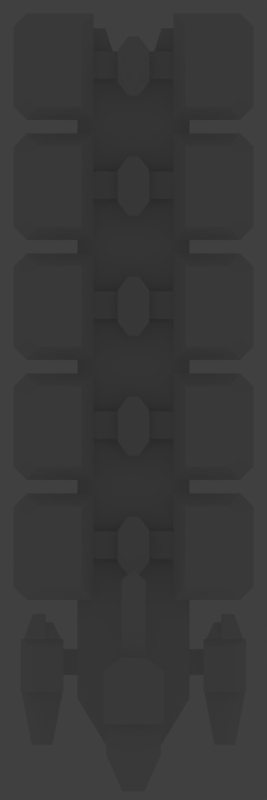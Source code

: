 # Source: trade_ship.blend  (saved by Blender 2.78.0; exported with 4.5.12 LTS)
import bpy
from mathutils import Matrix  # noqa: F401  (used for matrix-valued properties, if any)

bpy.ops.wm.read_factory_settings(use_empty=True)
scene = bpy.context.scene
scene.name = 'Scene'

# ---- collections
col_collection_1 = bpy.data.collections.new('Collection 1'); scene.collection.children.link(col_collection_1)
col_collection_2 = bpy.data.collections.new('Collection 2'); scene.collection.children.link(col_collection_2)
col_collection_3 = bpy.data.collections.new('Collection 3'); scene.collection.children.link(col_collection_3)
col_collection_3.hide_render = True
col_collection_3.hide_viewport = True
col_collection_11 = bpy.data.collections.new('Collection 11'); scene.collection.children.link(col_collection_11)
col_collection_11.hide_render = True
col_collection_11.hide_viewport = True
col_collection_12 = bpy.data.collections.new('Collection 12'); scene.collection.children.link(col_collection_12)
col_collection_12.hide_render = True
col_collection_12.hide_viewport = True
col_collection_13 = bpy.data.collections.new('Collection 13'); scene.collection.children.link(col_collection_13)
col_collection_13.hide_render = True
col_collection_13.hide_viewport = True
col_collection_15 = bpy.data.collections.new('Collection 15'); scene.collection.children.link(col_collection_15)
col_collection_15.hide_render = True
col_collection_15.hide_viewport = True

# ---- materials (node trees are filled in below, after node groups)
mat_material = bpy.data.materials.new('Material')
mat_material.alpha_threshold = 0.0
mat_material.use_transparent_shadow = False
mat_material.roughness = 0.5
mat_material.line_color = (0.0, 0.0, 0.0, 1.0)

# ---- material node trees

# ---- world
world_world = bpy.data.worlds.new('World'); scene.world = world_world
world_world.color = (0.05088, 0.05088, 0.05088)
world_world.use_sun_shadow = False
world_world.sun_shadow_jitter_overblur = 0.0
world_world.cycles.sampling_method = 'MANUAL'

# ---- cameras
cam_camera = bpy.data.cameras.new('Camera')
cam_camera.type = 'ORTHO'
cam_camera.clip_end = 100.0
cam_camera.lens = 35.0
cam_camera.sensor_width = 32.0
cam_camera.sensor_height = 18.0
cam_camera.dof.focus_distance = 0.0
cam_camera.dof.aperture_fstop = 128.0

# ---- lights
light_lamp = bpy.data.lights.new('Lamp', 'POINT')
light_lamp.transmission_factor = 0.0
light_lamp.cutoff_distance = 30.0
light_lamp.energy = 100.0
light_lamp.shadow_buffer_clip_start = 1.001
light_lamp.shadow_soft_size = 0.1
light_lamp.shadow_maximum_resolution = 0.006
light_lamp.use_absolute_resolution = True

# ---- meshes
me_plane_020 = bpy.data.meshes.new('Plane.020')
me_plane_020.from_pydata([(-7.566, 0.6421, 0.1), (-9.566, 0.6421, 0.1), (-7.566, 0.4595, 0.15), (-9.016, 0.4595, 0.15)], [], [(1, 0, 2, 3)])
me_plane_020.materials.append(mat_material)
me_plane_020.use_remesh_preserve_volume = False
me_plane_020.use_remesh_preserve_attributes = False
me_plane_020.use_mirror_vertex_groups = False
me_plane_020.update()
me_plane_019 = bpy.data.meshes.new('Plane.019')
me_plane_019.from_pydata([(-9.566, -0.6791, 0.1), (-9.016, -0.6791, 0.15), (-9.016, 0.4595, 0.15), (-9.566, 0.6421, 0.1)], [], [(0, 3, 2, 1)])
me_plane_019.materials.append(mat_material)
me_plane_019.use_remesh_preserve_volume = False
me_plane_019.use_remesh_preserve_attributes = False
me_plane_019.use_mirror_vertex_groups = False
me_plane_019.update()
me_plane_018 = bpy.data.meshes.new('Plane.018')
me_plane_018.from_pydata([(-1.0, -0.6791, 0.15), (-1.0, 0.4595, 0.15), (0.4504, -0.6791, 0.15), (0.4504, 0.4595, 0.15)], [], [(0, 2, 3, 1)])
me_plane_018.materials.append(mat_material)
me_plane_018.use_remesh_preserve_volume = False
me_plane_018.use_remesh_preserve_attributes = False
me_plane_018.use_mirror_vertex_groups = False
me_plane_018.update()
me_plane_017 = bpy.data.meshes.new('Plane.017')
me_plane_017.from_pydata([(-1.0, 0.6421, 0.1), (1.0, 0.6421, 0.1), (-1.0, 0.4595, 0.15), (0.4504, 0.4595, 0.15)], [], [(1, 0, 2, 3)])
me_plane_017.materials.append(mat_material)
me_plane_017.use_remesh_preserve_volume = False
me_plane_017.use_remesh_preserve_attributes = False
me_plane_017.use_mirror_vertex_groups = False
me_plane_017.update()
me_plane_016 = bpy.data.meshes.new('Plane.016')
me_plane_016.from_pydata([(1.0, -0.6791, 0.1), (0.4504, -0.6791, 0.15), (0.4504, 0.4595, 0.15), (1.0, 0.6421, 0.1)], [], [(0, 3, 2, 1)])
me_plane_016.materials.append(mat_material)
me_plane_016.use_remesh_preserve_volume = False
me_plane_016.use_remesh_preserve_attributes = False
me_plane_016.use_mirror_vertex_groups = False
me_plane_016.update()
me_plane_015 = bpy.data.meshes.new('Plane.015')
me_plane_015.from_pydata([(-0.09992, -0.7348, 0.1), (0.2, 0.6421, 0.1), (0.09992, -0.7348, 0.1), (-0.2, 0.6421, 0.1)], [], [(0, 2, 1, 3)])
me_plane_015.materials.append(mat_material)
me_plane_015.use_remesh_preserve_volume = False
me_plane_015.use_remesh_preserve_attributes = False
me_plane_015.use_mirror_vertex_groups = False
me_plane_015.update()
me_plane_014 = bpy.data.meshes.new('Plane.014')
me_plane_014.from_pydata([(-0.2998, -0.7348, 0.09), (-0.2, 0.6421, 0.1), (-0.6, 0.6421, 0.09), (-0.09992, -0.7348, 0.1)], [], [(0, 3, 1, 2)])
me_plane_014.materials.append(mat_material)
me_plane_014.use_remesh_preserve_volume = False
me_plane_014.use_remesh_preserve_attributes = False
me_plane_014.use_mirror_vertex_groups = False
me_plane_014.update()
me_plane_013 = bpy.data.meshes.new('Plane.013')
me_plane_013.from_pydata([(0.4996, -0.7348, 0.066), (1.0, 0.6421, 0.066), (0.2998, -0.7348, 0.09), (0.6, 0.6421, 0.09)], [], [(2, 0, 1, 3)])
me_plane_013.materials.append(mat_material)
me_plane_013.use_remesh_preserve_volume = False
me_plane_013.use_remesh_preserve_attributes = False
me_plane_013.use_mirror_vertex_groups = False
me_plane_013.update()
me_plane_012 = bpy.data.meshes.new('Plane.012')
me_plane_012.from_pydata([(-0.4996, -0.7348, 0.066), (-1.0, 0.6421, 0.066), (-0.6, 0.6421, 0.09), (-0.2998, -0.7348, 0.09)], [], [(1, 0, 3, 2)])
me_plane_012.materials.append(mat_material)
me_plane_012.use_remesh_preserve_volume = False
me_plane_012.use_remesh_preserve_attributes = False
me_plane_012.use_mirror_vertex_groups = False
me_plane_012.update()
me_plane_011 = bpy.data.meshes.new('Plane.011')
me_plane_011.from_pydata([(-0.09992, -0.7348, 0.1), (0.2, 0.6421, 0.1), (0.09992, -0.7348, 0.1), (-0.2, 0.6421, 0.1)], [], [(0, 2, 1, 3)])
me_plane_011.materials.append(mat_material)
me_plane_011.use_remesh_preserve_volume = False
me_plane_011.use_remesh_preserve_attributes = False
me_plane_011.use_mirror_vertex_groups = False
me_plane_011.update()
me_plane_010 = bpy.data.meshes.new('Plane.010')
me_plane_010.from_pydata([(-0.2998, -0.7348, 0.09), (-0.2, 0.6421, 0.1), (-0.6, 0.6421, 0.09), (-0.09992, -0.7348, 0.1)], [], [(0, 3, 1, 2)])
me_plane_010.materials.append(mat_material)
me_plane_010.use_remesh_preserve_volume = False
me_plane_010.use_remesh_preserve_attributes = False
me_plane_010.use_mirror_vertex_groups = False
me_plane_010.update()
me_plane_009 = bpy.data.meshes.new('Plane.009')
me_plane_009.from_pydata([(0.4996, -0.7348, 0.066), (1.0, 0.6421, 0.066), (0.2998, -0.7348, 0.09), (0.6, 0.6421, 0.09)], [], [(2, 0, 1, 3)])
me_plane_009.materials.append(mat_material)
me_plane_009.use_remesh_preserve_volume = False
me_plane_009.use_remesh_preserve_attributes = False
me_plane_009.use_mirror_vertex_groups = False
me_plane_009.update()
me_plane_008 = bpy.data.meshes.new('Plane.008')
me_plane_008.from_pydata([(-0.4996, -0.7348, 0.066), (-1.0, 0.6421, 0.066), (-0.6, 0.6421, 0.09), (-0.2998, -0.7348, 0.09)], [], [(1, 0, 3, 2)])
me_plane_008.materials.append(mat_material)
me_plane_008.use_remesh_preserve_volume = False
me_plane_008.use_remesh_preserve_attributes = False
me_plane_008.use_mirror_vertex_groups = False
me_plane_008.update()
me_cube_088 = bpy.data.meshes.new('Cube.088')
me_cube_088.from_pydata([(0.3899, 3.902, 2.2), (0.7159, 3.902, 2.2), (0.7913, 3.826, 2.2), (0.3899, 3.298, 2.2), (0.7159, 3.298, 2.2), (0.7913, 3.374, 2.2)], [], [(1, 0, 3, 4, 5, 2)])
me_cube_088.materials.append(mat_material)
me_cube_088.use_remesh_preserve_volume = False
me_cube_088.use_remesh_preserve_attributes = False
me_cube_088.use_mirror_vertex_groups = False
me_cube_088.update()
me_cube_087 = bpy.data.meshes.new('Cube.087')
me_cube_087.from_pydata([(-0.3899, 3.002, 2.2), (-0.7159, 3.002, 2.2), (-0.7913, 2.926, 2.2), (-0.3899, 2.398, 2.2), (-0.7159, 2.398, 2.2), (-0.7913, 2.474, 2.2)], [], [(1, 2, 5, 4, 3, 0)])
me_cube_087.materials.append(mat_material)
me_cube_087.use_remesh_preserve_volume = False
me_cube_087.use_remesh_preserve_attributes = False
me_cube_087.use_mirror_vertex_groups = False
me_cube_087.update()
me_cube_086 = bpy.data.meshes.new('Cube.086')
me_cube_086.from_pydata([(0.3899, 3.002, 2.2), (0.7159, 3.002, 2.2), (0.7913, 2.926, 2.2), (0.3899, 2.398, 2.2), (0.7159, 2.398, 2.2), (0.7913, 2.474, 2.2)], [], [(1, 0, 3, 4, 5, 2)])
me_cube_086.materials.append(mat_material)
me_cube_086.use_remesh_preserve_volume = False
me_cube_086.use_remesh_preserve_attributes = False
me_cube_086.use_mirror_vertex_groups = False
me_cube_086.update()
me_cube_085 = bpy.data.meshes.new('Cube.085')
me_cube_085.from_pydata([(-0.3899, 2.102, 2.2), (-0.7159, 2.102, 2.2), (-0.7913, 2.026, 2.2), (-0.3899, 1.498, 2.2), (-0.7159, 1.498, 2.2), (-0.7913, 1.574, 2.2)], [], [(1, 2, 5, 4, 3, 0)])
me_cube_085.materials.append(mat_material)
me_cube_085.use_remesh_preserve_volume = False
me_cube_085.use_remesh_preserve_attributes = False
me_cube_085.use_mirror_vertex_groups = False
me_cube_085.update()
me_cube_084 = bpy.data.meshes.new('Cube.084')
me_cube_084.from_pydata([(0.3899, 2.102, 2.2), (0.7159, 2.102, 2.2), (0.7913, 2.026, 2.2), (0.3899, 1.498, 2.2), (0.7159, 1.498, 2.2), (0.7913, 1.574, 2.2)], [], [(1, 0, 3, 4, 5, 2)])
me_cube_084.materials.append(mat_material)
me_cube_084.use_remesh_preserve_volume = False
me_cube_084.use_remesh_preserve_attributes = False
me_cube_084.use_mirror_vertex_groups = False
me_cube_084.update()
me_cube_083 = bpy.data.meshes.new('Cube.083')
me_cube_083.from_pydata([(-0.3899, 1.202, 2.2), (-0.7159, 1.202, 2.2), (-0.7913, 1.126, 2.2), (-0.3899, 0.5981, 2.2), (-0.7159, 0.5981, 2.2), (-0.7913, 0.6736, 2.2)], [], [(1, 2, 5, 4, 3, 0)])
me_cube_083.materials.append(mat_material)
me_cube_083.use_remesh_preserve_volume = False
me_cube_083.use_remesh_preserve_attributes = False
me_cube_083.use_mirror_vertex_groups = False
me_cube_083.update()
me_cube_082 = bpy.data.meshes.new('Cube.082')
me_cube_082.from_pydata([(0.3899, 1.202, 2.2), (0.7159, 1.202, 2.2), (0.7913, 1.126, 2.2), (0.3899, 0.5981, 2.2), (0.7159, 0.5981, 2.2), (0.7913, 0.6736, 2.2)], [], [(1, 0, 3, 4, 5, 2)])
me_cube_082.materials.append(mat_material)
me_cube_082.use_remesh_preserve_volume = False
me_cube_082.use_remesh_preserve_attributes = False
me_cube_082.use_mirror_vertex_groups = False
me_cube_082.update()
me_cube_081 = bpy.data.meshes.new('Cube.081')
me_cube_081.from_pydata([(-0.3899, 0.3019, 2.2), (-0.7159, 0.3019, 2.2), (-0.7913, 0.2264, 2.2), (-0.3899, -0.3019, 2.2), (-0.7159, -0.3019, 2.2), (-0.7913, -0.2264, 2.2)], [], [(1, 2, 5, 4, 3, 0)])
me_cube_081.materials.append(mat_material)
me_cube_081.use_remesh_preserve_volume = False
me_cube_081.use_remesh_preserve_attributes = False
me_cube_081.use_mirror_vertex_groups = False
me_cube_081.update()
me_cube_080 = bpy.data.meshes.new('Cube.080')
me_cube_080.from_pydata([(0.3899, 0.3019, 2.2), (0.7159, 0.3019, 2.2), (0.7913, 0.2264, 2.2), (0.3899, -0.3019, 2.2), (0.7159, -0.3019, 2.2), (0.7913, -0.2264, 2.2)], [], [(1, 0, 3, 4, 5, 2)])
me_cube_080.materials.append(mat_material)
me_cube_080.use_remesh_preserve_volume = False
me_cube_080.use_remesh_preserve_attributes = False
me_cube_080.use_mirror_vertex_groups = False
me_cube_080.update()
me_cube_079 = bpy.data.meshes.new('Cube.079')
me_cube_079.from_pydata([(-0.7159, 3.902, 2.2), (-0.3, 4.0, 1.0), (-0.8, 4.0, 1.0), (-0.3899, 3.902, 2.2)], [], [(2, 0, 3, 1)])
me_cube_079.materials.append(mat_material)
me_cube_079.use_remesh_preserve_volume = False
me_cube_079.use_remesh_preserve_attributes = False
me_cube_079.use_mirror_vertex_groups = False
me_cube_079.update()
me_cube_078 = bpy.data.meshes.new('Cube.078')
me_cube_078.from_pydata([(-0.8, 3.2, 1.0), (-0.7159, 3.298, 2.2), (-0.7913, 3.374, 2.2), (-0.9, 3.3, 1.0)], [], [(0, 1, 2, 3)])
me_cube_078.materials.append(mat_material)
me_cube_078.use_remesh_preserve_volume = False
me_cube_078.use_remesh_preserve_attributes = False
me_cube_078.use_mirror_vertex_groups = False
me_cube_078.update()
me_cube_077 = bpy.data.meshes.new('Cube.077')
me_cube_077.from_pydata([(-0.3, 3.2, 1.0), (-0.8, 3.2, 1.0), (-0.3899, 3.298, 2.2), (-0.7159, 3.298, 2.2)], [], [(0, 2, 3, 1)])
me_cube_077.materials.append(mat_material)
me_cube_077.use_remesh_preserve_volume = False
me_cube_077.use_remesh_preserve_attributes = False
me_cube_077.use_mirror_vertex_groups = False
me_cube_077.update()
me_cube_076 = bpy.data.meshes.new('Cube.076')
me_cube_076.from_pydata([(-0.9, 3.9, 1.0), (-0.9, 3.3, 1.0), (-0.7913, 3.826, 2.2), (-0.7913, 3.374, 2.2)], [], [(1, 3, 2, 0)])
me_cube_076.materials.append(mat_material)
me_cube_076.use_remesh_preserve_volume = False
me_cube_076.use_remesh_preserve_attributes = False
me_cube_076.use_mirror_vertex_groups = False
me_cube_076.update()
me_cube_075 = bpy.data.meshes.new('Cube.075')
me_cube_075.from_pydata([(-0.8, 4.0, 1.0), (-0.7913, 3.826, 2.2), (-0.9, 3.9, 1.0), (-0.7159, 3.902, 2.2)], [], [(2, 1, 3, 0)])
me_cube_075.materials.append(mat_material)
me_cube_075.use_remesh_preserve_volume = False
me_cube_075.use_remesh_preserve_attributes = False
me_cube_075.use_mirror_vertex_groups = False
me_cube_075.update()
me_cube_074 = bpy.data.meshes.new('Cube.074')
me_cube_074.from_pydata([(-0.3, 4.0, 1.0), (-0.3899, 3.902, 2.2), (-0.3899, 3.298, 2.2), (-0.3, 3.2, 1.0)], [], [(0, 1, 2, 3)])
me_cube_074.materials.append(mat_material)
me_cube_074.use_remesh_preserve_volume = False
me_cube_074.use_remesh_preserve_attributes = False
me_cube_074.use_mirror_vertex_groups = False
me_cube_074.update()
me_cube_073 = bpy.data.meshes.new('Cube.073')
me_cube_073.from_pydata([(0.7159, 3.902, 2.2), (0.3, 4.0, 1.0), (0.8, 4.0, 1.0), (0.3899, 3.902, 2.2)], [], [(2, 1, 3, 0)])
me_cube_073.materials.append(mat_material)
me_cube_073.use_remesh_preserve_volume = False
me_cube_073.use_remesh_preserve_attributes = False
me_cube_073.use_mirror_vertex_groups = False
me_cube_073.update()
me_cube_072 = bpy.data.meshes.new('Cube.072')
me_cube_072.from_pydata([(0.8, 3.2, 1.0), (0.7159, 3.298, 2.2), (0.7913, 3.374, 2.2), (0.9, 3.3, 1.0)], [], [(0, 3, 2, 1)])
me_cube_072.materials.append(mat_material)
me_cube_072.use_remesh_preserve_volume = False
me_cube_072.use_remesh_preserve_attributes = False
me_cube_072.use_mirror_vertex_groups = False
me_cube_072.update()
me_cube_071 = bpy.data.meshes.new('Cube.071')
me_cube_071.from_pydata([(0.3, 3.2, 1.0), (0.8, 3.2, 1.0), (0.3899, 3.298, 2.2), (0.7159, 3.298, 2.2)], [], [(0, 1, 3, 2)])
me_cube_071.materials.append(mat_material)
me_cube_071.use_remesh_preserve_volume = False
me_cube_071.use_remesh_preserve_attributes = False
me_cube_071.use_mirror_vertex_groups = False
me_cube_071.update()
me_cube_070 = bpy.data.meshes.new('Cube.070')
me_cube_070.from_pydata([(0.9, 3.9, 1.0), (0.9, 3.3, 1.0), (0.7913, 3.826, 2.2), (0.7913, 3.374, 2.2)], [], [(1, 0, 2, 3)])
me_cube_070.materials.append(mat_material)
me_cube_070.use_remesh_preserve_volume = False
me_cube_070.use_remesh_preserve_attributes = False
me_cube_070.use_mirror_vertex_groups = False
me_cube_070.update()
me_cube_069 = bpy.data.meshes.new('Cube.069')
me_cube_069.from_pydata([(0.8, 4.0, 1.0), (0.7913, 3.826, 2.2), (0.9, 3.9, 1.0), (0.7159, 3.902, 2.2)], [], [(2, 0, 3, 1)])
me_cube_069.materials.append(mat_material)
me_cube_069.use_remesh_preserve_volume = False
me_cube_069.use_remesh_preserve_attributes = False
me_cube_069.use_mirror_vertex_groups = False
me_cube_069.update()
me_cube_068 = bpy.data.meshes.new('Cube.068')
me_cube_068.from_pydata([(0.3, 4.0, 1.0), (0.3899, 3.902, 2.2), (0.3899, 3.298, 2.2), (0.3, 3.2, 1.0)], [], [(0, 3, 2, 1)])
me_cube_068.materials.append(mat_material)
me_cube_068.use_remesh_preserve_volume = False
me_cube_068.use_remesh_preserve_attributes = False
me_cube_068.use_mirror_vertex_groups = False
me_cube_068.update()
me_cube_067 = bpy.data.meshes.new('Cube.067')
me_cube_067.from_pydata([(-0.7159, 3.002, 2.2), (-0.3, 3.1, 1.0), (-0.8, 3.1, 1.0), (-0.3899, 3.002, 2.2)], [], [(2, 0, 3, 1)])
me_cube_067.materials.append(mat_material)
me_cube_067.use_remesh_preserve_volume = False
me_cube_067.use_remesh_preserve_attributes = False
me_cube_067.use_mirror_vertex_groups = False
me_cube_067.update()
me_cube_066 = bpy.data.meshes.new('Cube.066')
me_cube_066.from_pydata([(-0.8, 2.3, 1.0), (-0.7159, 2.398, 2.2), (-0.7913, 2.474, 2.2), (-0.9, 2.4, 1.0)], [], [(0, 1, 2, 3)])
me_cube_066.materials.append(mat_material)
me_cube_066.use_remesh_preserve_volume = False
me_cube_066.use_remesh_preserve_attributes = False
me_cube_066.use_mirror_vertex_groups = False
me_cube_066.update()
me_cube_065 = bpy.data.meshes.new('Cube.065')
me_cube_065.from_pydata([(-0.3, 2.3, 1.0), (-0.8, 2.3, 1.0), (-0.3899, 2.398, 2.2), (-0.7159, 2.398, 2.2)], [], [(0, 2, 3, 1)])
me_cube_065.materials.append(mat_material)
me_cube_065.use_remesh_preserve_volume = False
me_cube_065.use_remesh_preserve_attributes = False
me_cube_065.use_mirror_vertex_groups = False
me_cube_065.update()
me_cube_064 = bpy.data.meshes.new('Cube.064')
me_cube_064.from_pydata([(-0.9, 3.0, 1.0), (-0.9, 2.4, 1.0), (-0.7913, 2.926, 2.2), (-0.7913, 2.474, 2.2)], [], [(1, 3, 2, 0)])
me_cube_064.materials.append(mat_material)
me_cube_064.use_remesh_preserve_volume = False
me_cube_064.use_remesh_preserve_attributes = False
me_cube_064.use_mirror_vertex_groups = False
me_cube_064.update()
me_cube_063 = bpy.data.meshes.new('Cube.063')
me_cube_063.from_pydata([(-0.8, 3.1, 1.0), (-0.7913, 2.926, 2.2), (-0.9, 3.0, 1.0), (-0.7159, 3.002, 2.2)], [], [(2, 1, 3, 0)])
me_cube_063.materials.append(mat_material)
me_cube_063.use_remesh_preserve_volume = False
me_cube_063.use_remesh_preserve_attributes = False
me_cube_063.use_mirror_vertex_groups = False
me_cube_063.update()
me_cube_062 = bpy.data.meshes.new('Cube.062')
me_cube_062.from_pydata([(-0.3, 3.1, 1.0), (-0.3899, 3.002, 2.2), (-0.3899, 2.398, 2.2), (-0.3, 2.3, 1.0)], [], [(0, 1, 2, 3)])
me_cube_062.materials.append(mat_material)
me_cube_062.use_remesh_preserve_volume = False
me_cube_062.use_remesh_preserve_attributes = False
me_cube_062.use_mirror_vertex_groups = False
me_cube_062.update()
me_cube_061 = bpy.data.meshes.new('Cube.061')
me_cube_061.from_pydata([(0.7159, 3.002, 2.2), (0.3, 3.1, 1.0), (0.8, 3.1, 1.0), (0.3899, 3.002, 2.2)], [], [(2, 1, 3, 0)])
me_cube_061.materials.append(mat_material)
me_cube_061.use_remesh_preserve_volume = False
me_cube_061.use_remesh_preserve_attributes = False
me_cube_061.use_mirror_vertex_groups = False
me_cube_061.update()
me_cube_060 = bpy.data.meshes.new('Cube.060')
me_cube_060.from_pydata([(0.8, 2.3, 1.0), (0.7159, 2.398, 2.2), (0.7913, 2.474, 2.2), (0.9, 2.4, 1.0)], [], [(0, 3, 2, 1)])
me_cube_060.materials.append(mat_material)
me_cube_060.use_remesh_preserve_volume = False
me_cube_060.use_remesh_preserve_attributes = False
me_cube_060.use_mirror_vertex_groups = False
me_cube_060.update()
me_cube_059 = bpy.data.meshes.new('Cube.059')
me_cube_059.from_pydata([(0.3, 2.3, 1.0), (0.8, 2.3, 1.0), (0.3899, 2.398, 2.2), (0.7159, 2.398, 2.2)], [], [(0, 1, 3, 2)])
me_cube_059.materials.append(mat_material)
me_cube_059.use_remesh_preserve_volume = False
me_cube_059.use_remesh_preserve_attributes = False
me_cube_059.use_mirror_vertex_groups = False
me_cube_059.update()
me_cube_058 = bpy.data.meshes.new('Cube.058')
me_cube_058.from_pydata([(0.9, 3.0, 1.0), (0.9, 2.4, 1.0), (0.7913, 2.926, 2.2), (0.7913, 2.474, 2.2)], [], [(1, 0, 2, 3)])
me_cube_058.materials.append(mat_material)
me_cube_058.use_remesh_preserve_volume = False
me_cube_058.use_remesh_preserve_attributes = False
me_cube_058.use_mirror_vertex_groups = False
me_cube_058.update()
me_cube_057 = bpy.data.meshes.new('Cube.057')
me_cube_057.from_pydata([(0.8, 3.1, 1.0), (0.7913, 2.926, 2.2), (0.9, 3.0, 1.0), (0.7159, 3.002, 2.2)], [], [(2, 0, 3, 1)])
me_cube_057.materials.append(mat_material)
me_cube_057.use_remesh_preserve_volume = False
me_cube_057.use_remesh_preserve_attributes = False
me_cube_057.use_mirror_vertex_groups = False
me_cube_057.update()
me_cube_056 = bpy.data.meshes.new('Cube.056')
me_cube_056.from_pydata([(0.3, 3.1, 1.0), (0.3899, 3.002, 2.2), (0.3899, 2.398, 2.2), (0.3, 2.3, 1.0)], [], [(0, 3, 2, 1)])
me_cube_056.materials.append(mat_material)
me_cube_056.use_remesh_preserve_volume = False
me_cube_056.use_remesh_preserve_attributes = False
me_cube_056.use_mirror_vertex_groups = False
me_cube_056.update()
me_cube_055 = bpy.data.meshes.new('Cube.055')
me_cube_055.from_pydata([(-0.7159, 2.102, 2.2), (-0.3, 2.2, 1.0), (-0.8, 2.2, 1.0), (-0.3899, 2.102, 2.2)], [], [(2, 0, 3, 1)])
me_cube_055.materials.append(mat_material)
me_cube_055.use_remesh_preserve_volume = False
me_cube_055.use_remesh_preserve_attributes = False
me_cube_055.use_mirror_vertex_groups = False
me_cube_055.update()
me_cube_054 = bpy.data.meshes.new('Cube.054')
me_cube_054.from_pydata([(-0.8, 1.4, 1.0), (-0.7159, 1.498, 2.2), (-0.7913, 1.574, 2.2), (-0.9, 1.5, 1.0)], [], [(0, 1, 2, 3)])
me_cube_054.materials.append(mat_material)
me_cube_054.use_remesh_preserve_volume = False
me_cube_054.use_remesh_preserve_attributes = False
me_cube_054.use_mirror_vertex_groups = False
me_cube_054.update()
me_cube_053 = bpy.data.meshes.new('Cube.053')
me_cube_053.from_pydata([(-0.3, 1.4, 1.0), (-0.8, 1.4, 1.0), (-0.3899, 1.498, 2.2), (-0.7159, 1.498, 2.2)], [], [(0, 2, 3, 1)])
me_cube_053.materials.append(mat_material)
me_cube_053.use_remesh_preserve_volume = False
me_cube_053.use_remesh_preserve_attributes = False
me_cube_053.use_mirror_vertex_groups = False
me_cube_053.update()
me_cube_052 = bpy.data.meshes.new('Cube.052')
me_cube_052.from_pydata([(-0.9, 2.1, 1.0), (-0.9, 1.5, 1.0), (-0.7913, 2.026, 2.2), (-0.7913, 1.574, 2.2)], [], [(1, 3, 2, 0)])
me_cube_052.materials.append(mat_material)
me_cube_052.use_remesh_preserve_volume = False
me_cube_052.use_remesh_preserve_attributes = False
me_cube_052.use_mirror_vertex_groups = False
me_cube_052.update()
me_cube_051 = bpy.data.meshes.new('Cube.051')
me_cube_051.from_pydata([(-0.8, 2.2, 1.0), (-0.7913, 2.026, 2.2), (-0.9, 2.1, 1.0), (-0.7159, 2.102, 2.2)], [], [(2, 1, 3, 0)])
me_cube_051.materials.append(mat_material)
me_cube_051.use_remesh_preserve_volume = False
me_cube_051.use_remesh_preserve_attributes = False
me_cube_051.use_mirror_vertex_groups = False
me_cube_051.update()
me_cube_050 = bpy.data.meshes.new('Cube.050')
me_cube_050.from_pydata([(-0.3, 2.2, 1.0), (-0.3899, 2.102, 2.2), (-0.3899, 1.498, 2.2), (-0.3, 1.4, 1.0)], [], [(0, 1, 2, 3)])
me_cube_050.materials.append(mat_material)
me_cube_050.use_remesh_preserve_volume = False
me_cube_050.use_remesh_preserve_attributes = False
me_cube_050.use_mirror_vertex_groups = False
me_cube_050.update()
me_cube_049 = bpy.data.meshes.new('Cube.049')
me_cube_049.from_pydata([(0.7159, 2.102, 2.2), (0.3, 2.2, 1.0), (0.8, 2.2, 1.0), (0.3899, 2.102, 2.2)], [], [(2, 1, 3, 0)])
me_cube_049.materials.append(mat_material)
me_cube_049.use_remesh_preserve_volume = False
me_cube_049.use_remesh_preserve_attributes = False
me_cube_049.use_mirror_vertex_groups = False
me_cube_049.update()
me_cube_048 = bpy.data.meshes.new('Cube.048')
me_cube_048.from_pydata([(0.8, 1.4, 1.0), (0.7159, 1.498, 2.2), (0.7913, 1.574, 2.2), (0.9, 1.5, 1.0)], [], [(0, 3, 2, 1)])
me_cube_048.materials.append(mat_material)
me_cube_048.use_remesh_preserve_volume = False
me_cube_048.use_remesh_preserve_attributes = False
me_cube_048.use_mirror_vertex_groups = False
me_cube_048.update()
me_cube_047 = bpy.data.meshes.new('Cube.047')
me_cube_047.from_pydata([(0.3, 1.4, 1.0), (0.8, 1.4, 1.0), (0.3899, 1.498, 2.2), (0.7159, 1.498, 2.2)], [], [(0, 1, 3, 2)])
me_cube_047.materials.append(mat_material)
me_cube_047.use_remesh_preserve_volume = False
me_cube_047.use_remesh_preserve_attributes = False
me_cube_047.use_mirror_vertex_groups = False
me_cube_047.update()
me_cube_046 = bpy.data.meshes.new('Cube.046')
me_cube_046.from_pydata([(0.9, 2.1, 1.0), (0.9, 1.5, 1.0), (0.7913, 2.026, 2.2), (0.7913, 1.574, 2.2)], [], [(1, 0, 2, 3)])
me_cube_046.materials.append(mat_material)
me_cube_046.use_remesh_preserve_volume = False
me_cube_046.use_remesh_preserve_attributes = False
me_cube_046.use_mirror_vertex_groups = False
me_cube_046.update()
me_cube_045 = bpy.data.meshes.new('Cube.045')
me_cube_045.from_pydata([(0.8, 2.2, 1.0), (0.7913, 2.026, 2.2), (0.9, 2.1, 1.0), (0.7159, 2.102, 2.2)], [], [(2, 0, 3, 1)])
me_cube_045.materials.append(mat_material)
me_cube_045.use_remesh_preserve_volume = False
me_cube_045.use_remesh_preserve_attributes = False
me_cube_045.use_mirror_vertex_groups = False
me_cube_045.update()
me_cube_044 = bpy.data.meshes.new('Cube.044')
me_cube_044.from_pydata([(0.3, 2.2, 1.0), (0.3899, 2.102, 2.2), (0.3899, 1.498, 2.2), (0.3, 1.4, 1.0)], [], [(0, 3, 2, 1)])
me_cube_044.materials.append(mat_material)
me_cube_044.use_remesh_preserve_volume = False
me_cube_044.use_remesh_preserve_attributes = False
me_cube_044.use_mirror_vertex_groups = False
me_cube_044.update()
me_cube_043 = bpy.data.meshes.new('Cube.043')
me_cube_043.from_pydata([(-0.7159, 1.202, 2.2), (-0.3, 1.3, 1.0), (-0.8, 1.3, 1.0), (-0.3899, 1.202, 2.2)], [], [(2, 0, 3, 1)])
me_cube_043.materials.append(mat_material)
me_cube_043.use_remesh_preserve_volume = False
me_cube_043.use_remesh_preserve_attributes = False
me_cube_043.use_mirror_vertex_groups = False
me_cube_043.update()
me_cube_042 = bpy.data.meshes.new('Cube.042')
me_cube_042.from_pydata([(-0.8, 0.5, 1.0), (-0.7159, 0.5981, 2.2), (-0.7913, 0.6736, 2.2), (-0.9, 0.6, 1.0)], [], [(0, 1, 2, 3)])
me_cube_042.materials.append(mat_material)
me_cube_042.use_remesh_preserve_volume = False
me_cube_042.use_remesh_preserve_attributes = False
me_cube_042.use_mirror_vertex_groups = False
me_cube_042.update()
me_cube_041 = bpy.data.meshes.new('Cube.041')
me_cube_041.from_pydata([(-0.3, 0.5, 1.0), (-0.8, 0.5, 1.0), (-0.3899, 0.5981, 2.2), (-0.7159, 0.5981, 2.2)], [], [(0, 2, 3, 1)])
me_cube_041.materials.append(mat_material)
me_cube_041.use_remesh_preserve_volume = False
me_cube_041.use_remesh_preserve_attributes = False
me_cube_041.use_mirror_vertex_groups = False
me_cube_041.update()
me_cube_040 = bpy.data.meshes.new('Cube.040')
me_cube_040.from_pydata([(-0.9, 1.2, 1.0), (-0.9, 0.6, 1.0), (-0.7913, 1.126, 2.2), (-0.7913, 0.6736, 2.2)], [], [(1, 3, 2, 0)])
me_cube_040.materials.append(mat_material)
me_cube_040.use_remesh_preserve_volume = False
me_cube_040.use_remesh_preserve_attributes = False
me_cube_040.use_mirror_vertex_groups = False
me_cube_040.update()
me_cube_039 = bpy.data.meshes.new('Cube.039')
me_cube_039.from_pydata([(-0.8, 1.3, 1.0), (-0.7913, 1.126, 2.2), (-0.9, 1.2, 1.0), (-0.7159, 1.202, 2.2)], [], [(2, 1, 3, 0)])
me_cube_039.materials.append(mat_material)
me_cube_039.use_remesh_preserve_volume = False
me_cube_039.use_remesh_preserve_attributes = False
me_cube_039.use_mirror_vertex_groups = False
me_cube_039.update()
me_cube_038 = bpy.data.meshes.new('Cube.038')
me_cube_038.from_pydata([(-0.3, 1.3, 1.0), (-0.3899, 1.202, 2.2), (-0.3899, 0.5981, 2.2), (-0.3, 0.5, 1.0)], [], [(0, 1, 2, 3)])
me_cube_038.materials.append(mat_material)
me_cube_038.use_remesh_preserve_volume = False
me_cube_038.use_remesh_preserve_attributes = False
me_cube_038.use_mirror_vertex_groups = False
me_cube_038.update()
me_cube_037 = bpy.data.meshes.new('Cube.037')
me_cube_037.from_pydata([(0.7159, 1.202, 2.2), (0.3, 1.3, 1.0), (0.8, 1.3, 1.0), (0.3899, 1.202, 2.2)], [], [(2, 1, 3, 0)])
me_cube_037.materials.append(mat_material)
me_cube_037.use_remesh_preserve_volume = False
me_cube_037.use_remesh_preserve_attributes = False
me_cube_037.use_mirror_vertex_groups = False
me_cube_037.update()
me_cube_036 = bpy.data.meshes.new('Cube.036')
me_cube_036.from_pydata([(0.8, 0.5, 1.0), (0.7159, 0.5981, 2.2), (0.7913, 0.6736, 2.2), (0.9, 0.6, 1.0)], [], [(0, 3, 2, 1)])
me_cube_036.materials.append(mat_material)
me_cube_036.use_remesh_preserve_volume = False
me_cube_036.use_remesh_preserve_attributes = False
me_cube_036.use_mirror_vertex_groups = False
me_cube_036.update()
me_cube_035 = bpy.data.meshes.new('Cube.035')
me_cube_035.from_pydata([(0.3, 0.5, 1.0), (0.8, 0.5, 1.0), (0.3899, 0.5981, 2.2), (0.7159, 0.5981, 2.2)], [], [(0, 1, 3, 2)])
me_cube_035.materials.append(mat_material)
me_cube_035.use_remesh_preserve_volume = False
me_cube_035.use_remesh_preserve_attributes = False
me_cube_035.use_mirror_vertex_groups = False
me_cube_035.update()
me_cube_034 = bpy.data.meshes.new('Cube.034')
me_cube_034.from_pydata([(0.9, 1.2, 1.0), (0.9, 0.6, 1.0), (0.7913, 1.126, 2.2), (0.7913, 0.6736, 2.2)], [], [(1, 0, 2, 3)])
me_cube_034.materials.append(mat_material)
me_cube_034.use_remesh_preserve_volume = False
me_cube_034.use_remesh_preserve_attributes = False
me_cube_034.use_mirror_vertex_groups = False
me_cube_034.update()
me_cube_033 = bpy.data.meshes.new('Cube.033')
me_cube_033.from_pydata([(0.8, 1.3, 1.0), (0.7913, 1.126, 2.2), (0.9, 1.2, 1.0), (0.7159, 1.202, 2.2)], [], [(2, 0, 3, 1)])
me_cube_033.materials.append(mat_material)
me_cube_033.use_remesh_preserve_volume = False
me_cube_033.use_remesh_preserve_attributes = False
me_cube_033.use_mirror_vertex_groups = False
me_cube_033.update()
me_cube_032 = bpy.data.meshes.new('Cube.032')
me_cube_032.from_pydata([(0.3, 1.3, 1.0), (0.3899, 1.202, 2.2), (0.3899, 0.5981, 2.2), (0.3, 0.5, 1.0)], [], [(0, 3, 2, 1)])
me_cube_032.materials.append(mat_material)
me_cube_032.use_remesh_preserve_volume = False
me_cube_032.use_remesh_preserve_attributes = False
me_cube_032.use_mirror_vertex_groups = False
me_cube_032.update()
me_cube_031 = bpy.data.meshes.new('Cube.031')
me_cube_031.from_pydata([(-0.7159, 0.3019, 2.2), (-0.3, 0.4, 1.0), (-0.8, 0.4, 1.0), (-0.3899, 0.3019, 2.2)], [], [(2, 0, 3, 1)])
me_cube_031.materials.append(mat_material)
me_cube_031.use_remesh_preserve_volume = False
me_cube_031.use_remesh_preserve_attributes = False
me_cube_031.use_mirror_vertex_groups = False
me_cube_031.update()
me_cube_030 = bpy.data.meshes.new('Cube.030')
me_cube_030.from_pydata([(-0.8, -0.4, 1.0), (-0.7159, -0.3019, 2.2), (-0.7913, -0.2264, 2.2), (-0.9, -0.3, 1.0)], [], [(0, 1, 2, 3)])
me_cube_030.materials.append(mat_material)
me_cube_030.use_remesh_preserve_volume = False
me_cube_030.use_remesh_preserve_attributes = False
me_cube_030.use_mirror_vertex_groups = False
me_cube_030.update()
me_cube_029 = bpy.data.meshes.new('Cube.029')
me_cube_029.from_pydata([(-0.3, -0.4, 1.0), (-0.8, -0.4, 1.0), (-0.3899, -0.3019, 2.2), (-0.7159, -0.3019, 2.2)], [], [(0, 2, 3, 1)])
me_cube_029.materials.append(mat_material)
me_cube_029.use_remesh_preserve_volume = False
me_cube_029.use_remesh_preserve_attributes = False
me_cube_029.use_mirror_vertex_groups = False
me_cube_029.update()
me_cube_028 = bpy.data.meshes.new('Cube.028')
me_cube_028.from_pydata([(-0.9, 0.3, 1.0), (-0.9, -0.3, 1.0), (-0.7913, 0.2264, 2.2), (-0.7913, -0.2264, 2.2)], [], [(1, 3, 2, 0)])
me_cube_028.materials.append(mat_material)
me_cube_028.use_remesh_preserve_volume = False
me_cube_028.use_remesh_preserve_attributes = False
me_cube_028.use_mirror_vertex_groups = False
me_cube_028.update()
me_cube_027 = bpy.data.meshes.new('Cube.027')
me_cube_027.from_pydata([(-0.8, 0.4, 1.0), (-0.7913, 0.2264, 2.2), (-0.9, 0.3, 1.0), (-0.7159, 0.3019, 2.2)], [], [(2, 1, 3, 0)])
me_cube_027.materials.append(mat_material)
me_cube_027.use_remesh_preserve_volume = False
me_cube_027.use_remesh_preserve_attributes = False
me_cube_027.use_mirror_vertex_groups = False
me_cube_027.update()
me_cube_026 = bpy.data.meshes.new('Cube.026')
me_cube_026.from_pydata([(-0.3, 0.4, 1.0), (-0.3899, 0.3019, 2.2), (-0.3899, -0.3019, 2.2), (-0.3, -0.4, 1.0)], [], [(0, 1, 2, 3)])
me_cube_026.materials.append(mat_material)
me_cube_026.use_remesh_preserve_volume = False
me_cube_026.use_remesh_preserve_attributes = False
me_cube_026.use_mirror_vertex_groups = False
me_cube_026.update()
me_cube_025 = bpy.data.meshes.new('Cube.025')
me_cube_025.from_pydata([(0.7159, 0.3019, 2.2), (0.3, 0.4, 1.0), (0.8, 0.4, 1.0), (0.3899, 0.3019, 2.2)], [], [(2, 1, 3, 0)])
me_cube_025.materials.append(mat_material)
me_cube_025.use_remesh_preserve_volume = False
me_cube_025.use_remesh_preserve_attributes = False
me_cube_025.use_mirror_vertex_groups = False
me_cube_025.update()
me_cube_024 = bpy.data.meshes.new('Cube.024')
me_cube_024.from_pydata([(0.8, -0.4, 1.0), (0.7159, -0.3019, 2.2), (0.7913, -0.2264, 2.2), (0.9, -0.3, 1.0)], [], [(0, 3, 2, 1)])
me_cube_024.materials.append(mat_material)
me_cube_024.use_remesh_preserve_volume = False
me_cube_024.use_remesh_preserve_attributes = False
me_cube_024.use_mirror_vertex_groups = False
me_cube_024.update()
me_cube_023 = bpy.data.meshes.new('Cube.023')
me_cube_023.from_pydata([(0.3, -0.4, 1.0), (0.8, -0.4, 1.0), (0.3899, -0.3019, 2.2), (0.7159, -0.3019, 2.2)], [], [(0, 1, 3, 2)])
me_cube_023.materials.append(mat_material)
me_cube_023.use_remesh_preserve_volume = False
me_cube_023.use_remesh_preserve_attributes = False
me_cube_023.use_mirror_vertex_groups = False
me_cube_023.update()
me_cube_022 = bpy.data.meshes.new('Cube.022')
me_cube_022.from_pydata([(0.9, 0.3, 1.0), (0.9, -0.3, 1.0), (0.7913, 0.2264, 2.2), (0.7913, -0.2264, 2.2)], [], [(1, 0, 2, 3)])
me_cube_022.materials.append(mat_material)
me_cube_022.use_remesh_preserve_volume = False
me_cube_022.use_remesh_preserve_attributes = False
me_cube_022.use_mirror_vertex_groups = False
me_cube_022.update()
me_cube_021 = bpy.data.meshes.new('Cube.021')
me_cube_021.from_pydata([(0.8, 0.4, 1.0), (0.7913, 0.2264, 2.2), (0.9, 0.3, 1.0), (0.7159, 0.3019, 2.2)], [], [(2, 0, 3, 1)])
me_cube_021.materials.append(mat_material)
me_cube_021.use_remesh_preserve_volume = False
me_cube_021.use_remesh_preserve_attributes = False
me_cube_021.use_mirror_vertex_groups = False
me_cube_021.update()
me_cube_020 = bpy.data.meshes.new('Cube.020')
me_cube_020.from_pydata([(0.3, 0.4, 1.0), (0.3899, 0.3019, 2.2), (0.3899, -0.3019, 2.2), (0.3, -0.4, 1.0)], [], [(0, 3, 2, 1)])
me_cube_020.materials.append(mat_material)
me_cube_020.use_remesh_preserve_volume = False
me_cube_020.use_remesh_preserve_attributes = False
me_cube_020.use_mirror_vertex_groups = False
me_cube_020.update()
me_cube_006 = bpy.data.meshes.new('Cube.006')
me_cube_006.from_pydata([(-0.2858, -1.0, 1.0), (-0.2858, -0.07135, 1.0), (0.5357, -1.0, 1.0), (0.2054, -0.07135, 1.0)], [], [(3, 1, 0, 2)])
me_cube_006.materials.append(mat_material)
me_cube_006.use_remesh_preserve_volume = False
me_cube_006.use_remesh_preserve_attributes = False
me_cube_006.use_mirror_vertex_groups = False
me_cube_006.update()
me_cube_003 = bpy.data.meshes.new('Cube.003')
me_cube_003.from_pydata([(-0.2858, -1.0, 1.0), (-0.2858, -0.3035, 1.0), (0.3465, -1.0, 1.0), (0.01619, -0.3035, 1.0)], [], [(3, 1, 0, 2)])
me_cube_003.materials.append(mat_material)
me_cube_003.use_remesh_preserve_volume = False
me_cube_003.use_remesh_preserve_attributes = False
me_cube_003.use_mirror_vertex_groups = False
me_cube_003.update()
me_cube_001 = bpy.data.meshes.new('Cube.001')
me_cube_001.from_pydata([(-0.2858, -1.0, 1.0), (-0.2858, -0.3035, 1.0), (0.3465, -1.0, 1.0), (0.01619, -0.3035, 1.0)], [], [(3, 1, 0, 2)])
me_cube_001.materials.append(mat_material)
me_cube_001.use_remesh_preserve_volume = False
me_cube_001.use_remesh_preserve_attributes = False
me_cube_001.use_mirror_vertex_groups = False
me_cube_001.update()
me_cube = bpy.data.meshes.new('Cube')
me_cube.from_pydata([(-0.2858, -1.0, 1.0), (-0.2858, -0.07135, 1.0), (0.5357, -1.0, 1.0), (0.2054, -0.07135, 1.0)], [], [(3, 1, 0, 2)])
me_cube.materials.append(mat_material)
me_cube.use_remesh_preserve_volume = False
me_cube.use_remesh_preserve_attributes = False
me_cube.use_mirror_vertex_groups = False
me_cube.update()
me_plane_000 = bpy.data.meshes.new('Plane.000')
me_plane_000.from_pydata([(0.09992, -0.7348, 0.1), (0.2998, -0.7348, 0.09), (0.6, 0.6421, 0.09), (0.2, 0.6421, 0.1)], [], [(0, 1, 2, 3)])
me_plane_000.materials.append(mat_material)
me_plane_000.use_remesh_preserve_volume = False
me_plane_000.use_remesh_preserve_attributes = False
me_plane_000.use_mirror_vertex_groups = False
me_plane_000.update()
me_plane_005 = bpy.data.meshes.new('Plane.005')
me_plane_005.from_pydata([(0.09992, -0.7348, 0.1), (0.2998, -0.7348, 0.09), (0.6, 0.6421, 0.09), (0.2, 0.6421, 0.1)], [], [(0, 1, 2, 3)])
me_plane_005.materials.append(mat_material)
me_plane_005.use_remesh_preserve_volume = False
me_plane_005.use_remesh_preserve_attributes = False
me_plane_005.use_mirror_vertex_groups = False
me_plane_005.update()
me_plane_004 = bpy.data.meshes.new('Plane.004')
me_plane_004.from_pydata([(-7.566, -0.6791, 0.15), (-7.566, 0.4595, 0.15), (-9.016, -0.6791, 0.15), (-9.016, 0.4595, 0.15)], [], [(0, 2, 3, 1)])
me_plane_004.materials.append(mat_material)
me_plane_004.use_remesh_preserve_volume = False
me_plane_004.use_remesh_preserve_attributes = False
me_plane_004.use_mirror_vertex_groups = False
me_plane_004.update()
me_cube_009 = bpy.data.meshes.new('Cube.009')
me_cube_009.from_pydata([(2.0, -20.62, 1.0), (2.0, -18.68, 1.0), (2.501, -20.62, 1.0), (2.501, -18.68, 1.0)], [], [(3, 1, 0, 2)])
me_cube_009.materials.append(mat_material)
me_cube_009.use_remesh_preserve_volume = False
me_cube_009.use_remesh_preserve_attributes = False
me_cube_009.use_mirror_vertex_groups = False
me_cube_009.update()
me_cube_008 = bpy.data.meshes.new('Cube.008')
me_cube_008.from_pydata([(-0.427, -1.019, 1.0), (-1.0, 4.4, 1.0), (0.427, -1.019, 1.0), (1.0, 4.4, 1.0), (0.0, 4.067, 1.0), (0.5, 4.4, 1.0), (-0.5, 4.4, 1.0), (0.75, 4.4, 1.0), (-0.25, 4.067, 1.0), (0.25, 4.067, 1.0), (-0.75, 4.4, 1.0), (-1.0, -0.6267, 1.0), (1.0, -0.6267, 1.0)], [], [(3, 7, 5, 9, 4, 8, 6, 10, 1, 11, 0, 2, 12)])
me_cube_008.materials.append(mat_material)
me_cube_008.use_remesh_preserve_volume = False
me_cube_008.use_remesh_preserve_attributes = False
me_cube_008.use_mirror_vertex_groups = False
me_cube_008.update()
me_cube_002 = bpy.data.meshes.new('Cube.002')
me_cube_002.from_pydata([(-0.3899, 3.902, 2.2), (-0.7159, 3.902, 2.2), (-0.7913, 3.826, 2.2), (-0.3899, 3.298, 2.2), (-0.7159, 3.298, 2.2), (-0.7913, 3.374, 2.2)], [], [(1, 2, 5, 4, 3, 0)])
me_cube_002.materials.append(mat_material)
me_cube_002.use_remesh_preserve_volume = False
me_cube_002.use_remesh_preserve_attributes = False
me_cube_002.use_mirror_vertex_groups = False
me_cube_002.update()
me_cube_090 = bpy.data.meshes.new('Cube.090')
me_cube_090.from_pydata([(0.2041, 0.0, 1.2), (0.2041, -0.2268, 1.2), (-0.2041, 0.0, 1.2), (-0.2041, -0.2268, 1.2), (0.08233, -0.5011, 1.2), (0.2041, -0.2268, 1.2), (-0.08233, -0.5011, 1.2), (-0.2041, -0.2268, 1.2)], [], [(0, 2, 3, 1), (5, 4, 6, 7)])
me_cube_090.materials.append(mat_material)
me_cube_090.use_remesh_preserve_volume = False
me_cube_090.use_remesh_preserve_attributes = False
me_cube_090.use_mirror_vertex_groups = False
me_cube_090.update()
me_cube_089 = bpy.data.meshes.new('Cube.089')
me_cube_089.from_pydata([(0.0897, 0.5011, 1.2), (0.2268, 0.4011, 1.2), (0.2268, 0.0, 1.2), (-0.0897, 0.5011, 1.2), (-0.2268, 0.4011, 1.2), (-0.2268, 0.0, 1.2)], [], [(0, 3, 4, 5, 2, 1)])
me_cube_089.materials.append(mat_material)
me_cube_089.use_remesh_preserve_volume = False
me_cube_089.use_remesh_preserve_attributes = False
me_cube_089.use_mirror_vertex_groups = False
me_cube_089.update()
me_cube_010 = bpy.data.meshes.new('Cube.010')
me_cube_010.from_pydata([(-0.3147, -0.09633, 0.1767), (-0.3147, 0.1096, 0.1767), (0.3147, -0.09633, 0.1767), (0.3147, 0.1096, 0.1767), (-0.1182, -0.1182, 0.2788), (-0.1182, 0.1182, 0.2788), (0.1182, -0.1182, 0.2788), (0.1182, 0.1182, 0.2788), (-0.0394, 0.2218, 0.2788), (0.0394, 0.2218, 0.2788), (0.0394, -0.2218, 0.2788), (-0.0394, -0.2218, 0.2788)], [], [(0, 2, 3, 1), (8, 5, 4, 11), (7, 9, 10, 6), (9, 8, 11, 10)])
me_cube_010.materials.append(mat_material)
me_cube_010.use_remesh_preserve_volume = False
me_cube_010.use_remesh_preserve_attributes = False
me_cube_010.use_mirror_vertex_groups = False
me_cube_010.update()
me_cube_007 = bpy.data.meshes.new('Cube.007')
me_cube_007.from_pydata([(0.0897, 0.5011, 1.0), (0.0897, 1.083, 1.0), (0.0, 0.5011, 1.0), (-0.0897, 0.5011, 1.0), (0.0, 1.154, 1.0), (-0.0897, 1.083, 1.0)], [], [(1, 4, 5, 3, 2, 0)])
me_cube_007.materials.append(mat_material)
me_cube_007.use_remesh_preserve_volume = False
me_cube_007.use_remesh_preserve_attributes = False
me_cube_007.use_mirror_vertex_groups = False
me_cube_007.update()
me_cube_092 = bpy.data.meshes.new('Cube.092')
me_cube_092.from_pydata([(0.3, 0.4, 1.0), (0.8, 0.4, 1.0), (0.9, 0.3, 1.0), (0.3, -0.4, 1.0), (0.8, -0.4, 1.0), (0.9, -0.3, 1.0)], [], [(1, 2, 5, 4, 3, 0)])
me_cube_092.materials.append(mat_material)
me_cube_092.use_remesh_preserve_volume = False
me_cube_092.use_remesh_preserve_attributes = False
me_cube_092.use_mirror_vertex_groups = False
me_cube_092.update()
me_cube_004 = bpy.data.meshes.new('Cube.004')
me_cube_004.from_pydata([(0.1677, 1.0, -1.0), (0.1677, 1.0, 1.0), (1.0, 0.0, -1.0), (1.0, 0.0, 1.0), (0.1677, 0.0, 1.0), (0.1677, 0.0, -1.0), (0.75, 1.0, 1.0), (0.75, 1.0, -1.0), (1.0, 0.75, -1.0), (1.0, 0.75, 1.0)], [(5, 4)], [(9, 6, 1, 4, 3), (8, 9, 3, 2), (8, 2, 5, 0, 7), (0, 1, 6, 7), (8, 7, 6, 9)])
me_cube_004.use_remesh_preserve_volume = False
me_cube_004.use_remesh_preserve_attributes = False
me_cube_004.use_mirror_vertex_groups = False
me_cube_004.update()
me_cube_005 = bpy.data.meshes.new('Cube.005')
me_cube_005.from_pydata([(0.4, 0.4, -1.0), (0.4, 0.4, 1.0), (0.9, 0.0, -1.0), (0.9, 0.0, 1.0), (0.4, 0.0, 1.0), (0.4, 0.0, -1.0), (0.8, 0.4, 1.0), (0.8, 0.4, -1.0), (0.9, 0.3, -1.0), (0.9, 0.3, 1.0)], [(5, 4)], [(9, 6, 1, 4, 3), (8, 9, 3, 2), (8, 2, 5, 0, 7), (0, 1, 6, 7), (8, 7, 6, 9)])
me_cube_005.use_remesh_preserve_volume = False
me_cube_005.use_remesh_preserve_attributes = False
me_cube_005.use_mirror_vertex_groups = False
me_cube_005.update()
me_cube_019 = bpy.data.meshes.new('Cube.019')
me_cube_019.from_pydata([(0.3, 0.4, -1.0), (0.3, 0.4, 1.0), (0.8, 0.4, 1.0), (0.8, 0.4, -1.0), (0.9, 0.3, -1.0), (0.9, 0.3, 1.0), (0.3, -0.4, -1.0), (0.3, -0.4, 1.0), (0.9, 0.0, -1.0), (0.3, 0.0, -1.0), (0.8, -0.4, 1.0), (0.8, -0.4, -1.0), (0.9, -0.3, -1.0), (0.9, -0.3, 1.0), (0.3899, 0.3019, 2.2), (0.7159, 0.3019, 2.2), (0.7913, 0.2264, 2.2), (0.3899, -0.3019, 2.2), (0.7159, -0.3019, 2.2), (0.7913, -0.2264, 2.2)], [], [(4, 8, 9, 0, 3), (0, 1, 2, 3), (4, 3, 2, 5), (13, 5, 16, 19), (12, 11, 6, 9, 8), (6, 11, 10, 7), (12, 13, 10, 11), (8, 4, 5, 13, 12), (15, 14, 17, 18, 19, 16), (5, 2, 15, 16), (2, 1, 14, 15), (7, 10, 18, 17), (1, 7, 17, 14), (10, 13, 19, 18)])
me_cube_019.materials.append(mat_material)
me_cube_019.use_remesh_preserve_volume = False
me_cube_019.use_remesh_preserve_attributes = False
me_cube_019.use_mirror_vertex_groups = False
me_cube_019.update()
me_cube_018 = bpy.data.meshes.new('Cube.018')
me_cube_018.from_pydata([(0.0, 0.5011, -1.0), (0.0, 0.5011, 1.0), (0.0897, 0.5011, 1.0), (0.0897, 0.5011, -1.0), (0.2268, 0.4011, -1.0), (0.2268, 0.4011, 1.0), (0.0, -0.5011, -1.0), (0.0, -0.5011, 1.0), (0.2268, 0.0, -1.0), (0.2268, 0.0, 1.0), (0.0, 0.0, 1.0), (0.0, 0.0, -1.0), (0.08233, -0.5011, 1.0), (0.08233, -0.5011, -1.0), (0.2268, -0.3255, -1.0), (0.2268, -0.3255, 1.0), (0.0, 1.154, -1.0), (0.0, 1.154, 1.0), (0.0897, 1.083, 1.0), (0.0897, 1.083, -1.0), (0.2268, 0.0, 0.0), (0.2268, 0.4011, 0.0), (0.0, 0.5011, 1.2), (0.0897, 0.5011, 1.2), (0.2268, 0.4011, 1.2), (0.0, -0.5011, 1.2), (0.2268, 0.0, 1.2), (0.0, 0.0, 1.2), (0.08233, -0.5011, 1.2), (0.2268, -0.3255, 1.2)], [(0, 11), (11, 10)], [(9, 8, 4, 5), (3, 0, 16, 19), (4, 3, 2, 5, 21), (12, 15, 29, 28), (14, 8, 20, 9, 15), (14, 13, 6, 11, 8), (6, 13, 12, 7), (14, 15, 12, 13), (16, 17, 18, 19), (2, 3, 19, 18), (1, 2, 18, 17), (9, 5, 24, 26), (29, 26, 27, 25, 28), (26, 24, 23, 22, 27), (5, 2, 23, 24), (7, 12, 28, 25), (2, 1, 22, 23), (15, 9, 26, 29)])
me_cube_018.materials.append(mat_material)
me_cube_018.use_remesh_preserve_volume = False
me_cube_018.use_remesh_preserve_attributes = False
me_cube_018.use_mirror_vertex_groups = False
me_cube_018.update()
me_cube_017 = bpy.data.meshes.new('Cube.017')
me_cube_017.from_pydata([(-1.0, -1.177, -1.0), (-1.0, -1.177, 1.0), (-1.0, 4.4, -1.0), (-1.0, 4.4, 1.0), (1.0, -1.177, -1.0), (1.0, -1.177, 1.0), (1.0, 4.4, -1.0), (1.0, 4.4, 1.0), (-1.0, 4.4, 0.0), (0.0, 4.067, -1.0), (0.0, 4.067, 1.0), (1.0, 4.4, 0.0), (0.0, 4.067, 0.0), (-1.0, 4.4, -0.5), (-0.5, 4.4, -1.0), (0.5, 4.4, 1.0), (1.0, 4.4, -0.5), (-1.0, 4.4, 0.5), (0.5, 4.4, -1.0), (-0.5, 4.4, 1.0), (1.0, 4.4, 0.5), (0.5, 4.4, 0.0), (-0.5, 4.4, 0.0), (0.0, 4.067, -0.5), (0.0, 4.067, 0.5), (-0.5, 4.4, 0.5), (-0.5, 4.4, -0.5), (0.5, 4.4, -0.5), (0.5, 4.4, 0.5), (-1.0, 4.4, -0.75), (-0.75, 4.4, -1.0), (0.75, 4.4, 1.0), (1.0, 4.4, -0.75), (-1.0, 4.4, 0.25), (0.25, 4.067, -1.0), (-0.25, 4.067, 1.0), (1.0, 4.4, 0.25), (0.75, 4.4, 0.0), (-0.25, 4.067, 0.0), (0.0, 4.067, -0.75), (0.0, 4.067, 0.25), (-1.0, 4.4, -0.25), (-0.25, 4.067, -1.0), (0.25, 4.067, 1.0), (1.0, 4.4, -0.25), (-1.0, 4.4, 0.75), (0.75, 4.4, -1.0), (-0.75, 4.4, 1.0), (1.0, 4.4, 0.75), (0.25, 4.067, 0.0), (-0.75, 4.4, 0.0), (0.0, 4.067, -0.25), (0.0, 4.067, 0.75), (-0.25, 4.067, 0.5), (-0.75, 4.4, 0.5), (-0.5, 4.4, 0.25), (-0.5, 4.4, 0.75), (-0.25, 4.067, -0.5), (-0.75, 4.4, -0.5), (-0.5, 4.4, -0.75), (-0.5, 4.4, -0.25), (0.75, 4.4, -0.5), (0.25, 4.067, -0.5), (0.5, 4.4, -0.75), (0.5, 4.4, -0.25), (0.75, 4.4, 0.5), (0.25, 4.067, 0.5), (0.5, 4.4, 0.25), (0.5, 4.4, 0.75), (0.25, 4.067, 0.75), (0.25, 4.067, 0.25), (0.75, 4.4, 0.25), (0.25, 4.067, -0.25), (0.25, 4.067, -0.75), (0.75, 4.4, -0.75), (-0.75, 4.4, -0.25), (-0.75, 4.4, -0.75), (-0.25, 4.067, -0.75), (-0.75, 4.4, 0.75), (-0.75, 4.4, 0.25), (-0.25, 4.067, 0.25), (-0.25, 4.067, 0.75), (-0.25, 4.067, -0.25), (0.75, 4.4, -0.25), (0.75, 4.4, 0.75)], [], [(0, 1, 3, 45, 17, 33, 8, 41, 13, 29, 2), (84, 31, 7, 48), (6, 32, 16, 44, 11, 36, 20, 48, 7, 5, 4), (4, 5, 1, 0), (2, 30, 14, 42, 9, 34, 18, 46, 6, 4, 0), (7, 31, 15, 43, 10, 35, 19, 47, 3, 1, 5), (83, 37, 11, 44), (82, 38, 12, 51), (81, 35, 10, 52), (80, 53, 24, 40), (79, 54, 25, 55), (78, 47, 19, 56), (77, 57, 23, 39), (76, 58, 26, 59), (75, 50, 22, 60), (74, 61, 16, 32), (73, 62, 27, 63), (72, 49, 21, 64), (71, 65, 20, 36), (70, 66, 28, 67), (69, 43, 15, 68), (66, 69, 68, 28), (24, 52, 69, 66), (52, 10, 43, 69), (49, 70, 67, 21), (12, 40, 70, 49), (40, 24, 66, 70), (37, 71, 36, 11), (21, 67, 71, 37), (67, 28, 65, 71), (62, 72, 64, 27), (23, 51, 72, 62), (51, 12, 49, 72), (34, 73, 63, 18), (9, 39, 73, 34), (39, 23, 62, 73), (46, 74, 32, 6), (18, 63, 74, 46), (63, 27, 61, 74), (58, 75, 60, 26), (13, 41, 75, 58), (41, 8, 50, 75), (30, 76, 59, 14), (2, 29, 76, 30), (29, 13, 58, 76), (42, 77, 39, 9), (14, 59, 77, 42), (59, 26, 57, 77), (54, 78, 56, 25), (17, 45, 78, 54), (45, 3, 47, 78), (50, 79, 55, 22), (8, 33, 79, 50), (33, 17, 54, 79), (38, 80, 40, 12), (22, 55, 80, 38), (55, 25, 53, 80), (53, 81, 52, 24), (25, 56, 81, 53), (56, 19, 35, 81), (57, 82, 51, 23), (26, 60, 82, 57), (60, 22, 38, 82), (61, 83, 44, 16), (27, 64, 83, 61), (64, 21, 37, 83), (65, 84, 48, 20), (28, 68, 84, 65), (68, 15, 31, 84)])
me_cube_017.materials.append(mat_material)
me_cube_017.use_remesh_preserve_volume = False
me_cube_017.use_remesh_preserve_attributes = False
me_cube_017.use_mirror_vertex_groups = False
me_cube_017.update()
me_cube_016 = bpy.data.meshes.new('Cube.016')
me_cube_016.from_pydata([(2.0, -20.62, -1.0), (2.0, -20.62, 1.0), (2.0, -18.68, -1.0), (2.0, -18.68, 1.0), (2.501, -20.62, -1.0), (2.501, -20.62, 1.0), (2.501, -18.68, -1.0), (2.501, -18.68, 1.0)], [], [(2, 3, 7, 6), (6, 7, 5, 4), (4, 5, 1, 0), (2, 6, 4, 0), (7, 3, 1, 5)])
me_cube_016.materials.append(mat_material)
me_cube_016.use_remesh_preserve_volume = False
me_cube_016.use_remesh_preserve_attributes = False
me_cube_016.use_mirror_vertex_groups = False
me_cube_016.update()
me_plane_007 = bpy.data.meshes.new('Plane.007')
me_plane_007.from_pydata([(1.0, -0.6791, 0.0), (-1.0, -0.6791, 0.0), (-1.0, 0.6421, 0.0), (1.0, 0.6421, 0.0), (-1.0, -0.6791, 0.1), (1.0, -0.6791, 0.1), (-1.0, 0.6421, 0.1), (1.0, 0.6421, 0.1), (-1.0, -0.6791, 0.15), (0.4504, -0.6791, 0.15), (-1.0, 0.4595, 0.15), (0.4504, 0.4595, 0.15)], [], [(1, 2, 3, 0), (0, 3, 7, 5), (7, 6, 10, 11), (2, 1, 4, 6), (3, 2, 6, 7), (1, 0, 5, 4), (8, 9, 11, 10), (4, 5, 9, 8), (5, 7, 11, 9), (6, 4, 8, 10)])
me_plane_007.materials.append(mat_material)
me_plane_007.use_remesh_preserve_volume = False
me_plane_007.use_remesh_preserve_attributes = False
me_plane_007.use_mirror_vertex_groups = False
me_plane_007.update()
me_plane_006 = bpy.data.meshes.new('Plane.006')
me_plane_006.from_pydata([(1.0, -0.6791, 0.0), (-1.0, -0.6791, 0.0), (-1.0, 0.6421, 0.0), (1.0, 0.6421, 0.0), (-1.0, -0.6791, 0.1), (1.0, -0.6791, 0.1), (-1.0, 0.6421, 0.1), (1.0, 0.6421, 0.1), (-1.0, -0.6791, 0.15), (0.4504, -0.6791, 0.15), (-1.0, 0.4595, 0.15), (0.4504, 0.4595, 0.15)], [], [(1, 2, 3, 0), (0, 3, 7, 5), (7, 6, 10, 11), (2, 1, 4, 6), (3, 2, 6, 7), (1, 0, 5, 4), (8, 9, 11, 10), (4, 5, 9, 8), (5, 7, 11, 9), (6, 4, 8, 10)])
me_plane_006.materials.append(mat_material)
me_plane_006.use_remesh_preserve_volume = False
me_plane_006.use_remesh_preserve_attributes = False
me_plane_006.use_mirror_vertex_groups = False
me_plane_006.update()
me_plane_002 = bpy.data.meshes.new('Plane.002')
me_plane_002.from_pydata([(0.4996, -0.7348, 0.034), (-0.4996, -0.7348, 0.034), (-1.0, 0.6421, 0.034), (1.0, 0.6421, 0.034), (-0.4996, -0.7348, 0.066), (0.4996, -0.7348, 0.066), (-1.0, 0.6421, 0.066), (1.0, 0.6421, 0.066), (0.6, 0.6421, 0.01), (0.2, 0.6421, 0.0), (-0.2, 0.6421, 0.0), (-0.6, 0.6421, 0.01), (-0.2998, -0.7348, 0.09), (-0.09992, -0.7348, 0.1), (0.09992, -0.7348, 0.1), (0.2998, -0.7348, 0.09), (0.6, 0.6421, 0.09), (0.2, 0.6421, 0.1), (-0.2, 0.6421, 0.1), (-0.6, 0.6421, 0.09), (-0.2998, -0.7348, 0.01), (-0.09992, -0.7348, 0.0), (0.09992, -0.7348, 0.0), (0.2998, -0.7348, 0.01)], [], [(7, 5, 0, 3), (15, 5, 7, 16), (14, 15, 16, 17), (13, 14, 17, 18), (12, 13, 18, 19), (6, 4, 12, 19), (1, 4, 6, 2), (1, 2, 11, 20), (10, 21, 20, 11), (9, 22, 21, 10), (8, 23, 22, 9), (23, 8, 3, 0), (7, 3, 8, 16), (9, 17, 16, 8), (10, 18, 17, 9), (11, 19, 18, 10), (2, 6, 19, 11), (4, 1, 20, 12), (13, 12, 20, 21), (14, 13, 21, 22), (15, 14, 22, 23), (5, 15, 23, 0)])
me_plane_002.materials.append(mat_material)
me_plane_002.use_remesh_preserve_volume = False
me_plane_002.use_remesh_preserve_attributes = False
me_plane_002.use_mirror_vertex_groups = False
me_plane_002.update()
me_plane_001 = bpy.data.meshes.new('Plane.001')
me_plane_001.from_pydata([(0.4996, -0.7348, 0.034), (-0.4996, -0.7348, 0.034), (-1.0, 0.6421, 0.034), (1.0, 0.6421, 0.034), (-0.4996, -0.7348, 0.066), (0.4996, -0.7348, 0.066), (-1.0, 0.6421, 0.066), (1.0, 0.6421, 0.066), (0.6, 0.6421, 0.01), (0.2, 0.6421, 0.0), (-0.2, 0.6421, 0.0), (-0.6, 0.6421, 0.01), (-0.2998, -0.7348, 0.09), (-0.09992, -0.7348, 0.1), (0.09992, -0.7348, 0.1), (0.2998, -0.7348, 0.09), (0.6, 0.6421, 0.09), (0.2, 0.6421, 0.1), (-0.2, 0.6421, 0.1), (-0.6, 0.6421, 0.09), (-0.2998, -0.7348, 0.01), (-0.09992, -0.7348, 0.0), (0.09992, -0.7348, 0.0), (0.2998, -0.7348, 0.01)], [], [(7, 5, 0, 3), (15, 5, 7, 16), (14, 15, 16, 17), (13, 14, 17, 18), (12, 13, 18, 19), (6, 4, 12, 19), (1, 4, 6, 2), (1, 2, 11, 20), (10, 21, 20, 11), (9, 22, 21, 10), (8, 23, 22, 9), (23, 8, 3, 0), (7, 3, 8, 16), (9, 17, 16, 8), (10, 18, 17, 9), (11, 19, 18, 10), (2, 6, 19, 11), (4, 1, 20, 12), (13, 12, 20, 21), (14, 13, 21, 22), (15, 14, 22, 23), (5, 15, 23, 0)])
me_plane_001.materials.append(mat_material)
me_plane_001.use_remesh_preserve_volume = False
me_plane_001.use_remesh_preserve_attributes = False
me_plane_001.use_mirror_vertex_groups = False
me_plane_001.update()
me_cube_015 = bpy.data.meshes.new('Cube.015')
me_cube_015.from_pydata([(-0.2858, -1.0, -1.0), (-0.2858, -1.0, 1.0), (-0.2858, -0.07135, -1.0), (-0.2858, -0.07135, 1.0), (0.5357, -1.0, -1.0), (0.5357, -1.0, 1.0), (0.2054, -0.07135, -1.0), (0.2054, -0.07135, 1.0)], [], [(0, 1, 3, 2), (2, 3, 7, 6), (6, 7, 5, 4), (4, 5, 1, 0), (2, 6, 4, 0), (7, 3, 1, 5)])
me_cube_015.materials.append(mat_material)
me_cube_015.use_remesh_preserve_volume = False
me_cube_015.use_remesh_preserve_attributes = False
me_cube_015.use_mirror_vertex_groups = False
me_cube_015.update()
me_cube_014 = bpy.data.meshes.new('Cube.014')
me_cube_014.from_pydata([(-0.2858, -1.0, -1.0), (-0.2858, -1.0, 1.0), (-0.2858, -0.3035, -1.0), (-0.2858, -0.3035, 1.0), (0.3465, -1.0, -1.0), (0.3465, -1.0, 1.0), (0.01619, -0.3035, -1.0), (0.01619, -0.3035, 1.0)], [], [(0, 1, 3, 2), (2, 3, 7, 6), (6, 7, 5, 4), (4, 5, 1, 0), (2, 6, 4, 0), (7, 3, 1, 5)])
me_cube_014.materials.append(mat_material)
me_cube_014.use_remesh_preserve_volume = False
me_cube_014.use_remesh_preserve_attributes = False
me_cube_014.use_mirror_vertex_groups = False
me_cube_014.update()
me_cube_013 = bpy.data.meshes.new('Cube.013')
me_cube_013.from_pydata([(-0.2858, -1.0, -1.0), (-0.2858, -1.0, 1.0), (-0.2858, -0.3035, -1.0), (-0.2858, -0.3035, 1.0), (0.3465, -1.0, -1.0), (0.3465, -1.0, 1.0), (0.01619, -0.3035, -1.0), (0.01619, -0.3035, 1.0)], [], [(0, 1, 3, 2), (2, 3, 7, 6), (6, 7, 5, 4), (4, 5, 1, 0), (2, 6, 4, 0), (7, 3, 1, 5)])
me_cube_013.materials.append(mat_material)
me_cube_013.use_remesh_preserve_volume = False
me_cube_013.use_remesh_preserve_attributes = False
me_cube_013.use_mirror_vertex_groups = False
me_cube_013.update()
me_cube_012 = bpy.data.meshes.new('Cube.012')
me_cube_012.from_pydata([(-0.2858, -1.0, -1.0), (-0.2858, -1.0, 1.0), (-0.2858, -0.07135, -1.0), (-0.2858, -0.07135, 1.0), (0.5357, -1.0, -1.0), (0.5357, -1.0, 1.0), (0.2054, -0.07135, -1.0), (0.2054, -0.07135, 1.0)], [], [(0, 1, 3, 2), (2, 3, 7, 6), (6, 7, 5, 4), (4, 5, 1, 0), (2, 6, 4, 0), (7, 3, 1, 5)])
me_cube_012.materials.append(mat_material)
me_cube_012.use_remesh_preserve_volume = False
me_cube_012.use_remesh_preserve_attributes = False
me_cube_012.use_mirror_vertex_groups = False
me_cube_012.update()
me_cube_011 = bpy.data.meshes.new('Cube.011')
me_cube_011.from_pydata([(-0.3147, -0.09633, -0.1767), (-0.3147, -0.09633, 0.1767), (-0.3147, 0.1096, -0.1767), (-0.3147, 0.1096, 0.1767), (0.3147, -0.09633, -0.1767), (0.3147, -0.09633, 0.1767), (0.3147, 0.1096, -0.1767), (0.3147, 0.1096, 0.1767), (-0.1182, -0.1182, -0.1788), (-0.1182, -0.1182, 0.1788), (-0.1182, 0.1182, -0.1788), (-0.1182, 0.1182, 0.1788), (0.1182, -0.1182, -0.1788), (0.1182, -0.1182, 0.1788), (0.1182, 0.1182, -0.1788), (0.1182, 0.1182, 0.1788), (0.0394, 0.2218, -0.1788), (-0.0394, 0.2218, -0.1788), (-0.0394, 0.2218, 0.1788), (0.0394, 0.2218, 0.1788), (-0.0394, -0.2218, -0.1788), (0.0394, -0.2218, -0.1788), (0.0394, -0.2218, 0.1788), (-0.0394, -0.2218, 0.1788)], [], [(0, 1, 3, 2), (6, 7, 5, 4), (1, 5, 7, 3), (0, 4, 5, 1), (2, 6, 4, 0), (2, 3, 7, 6), (8, 9, 11, 10), (16, 19, 15, 14), (14, 15, 13, 12), (20, 23, 9, 8), (16, 14, 12, 21), (18, 11, 9, 23), (15, 19, 22, 13), (19, 18, 23, 22), (10, 17, 20, 8), (17, 16, 21, 20), (12, 13, 22, 21), (21, 22, 23, 20), (10, 11, 18, 17), (17, 18, 19, 16)])
me_cube_011.materials.append(mat_material)
me_cube_011.use_remesh_preserve_volume = False
me_cube_011.use_remesh_preserve_attributes = False
me_cube_011.use_mirror_vertex_groups = False
me_cube_011.update()

# ---- objects
ob_plane_019 = bpy.data.objects.new('Plane.019', me_plane_020)
ob_plane_018 = bpy.data.objects.new('Plane.018', me_plane_019)
ob_plane_017 = bpy.data.objects.new('Plane.017', me_plane_018)
ob_plane_016 = bpy.data.objects.new('Plane.016', me_plane_017)
ob_plane_000 = bpy.data.objects.new('Plane.000', me_plane_016)
ob_plane_015 = bpy.data.objects.new('Plane.015', me_plane_015)
ob_plane_014 = bpy.data.objects.new('Plane.014', me_plane_014)
ob_plane_013 = bpy.data.objects.new('Plane.013', me_plane_013)
ob_plane_012 = bpy.data.objects.new('Plane.012', me_plane_012)
ob_plane_011 = bpy.data.objects.new('Plane.011', me_plane_011)
ob_plane_010 = bpy.data.objects.new('Plane.010', me_plane_010)
ob_plane_009 = bpy.data.objects.new('Plane.009', me_plane_009)
ob_plane_008 = bpy.data.objects.new('Plane.008', me_plane_008)
ob_container_070 = bpy.data.objects.new('container.070', me_cube_088)
ob_container_069 = bpy.data.objects.new('container.069', me_cube_087)
ob_container_068 = bpy.data.objects.new('container.068', me_cube_086)
ob_container_067 = bpy.data.objects.new('container.067', me_cube_085)
ob_container_066 = bpy.data.objects.new('container.066', me_cube_084)
ob_container_065 = bpy.data.objects.new('container.065', me_cube_083)
ob_container_064 = bpy.data.objects.new('container.064', me_cube_082)
ob_container_063 = bpy.data.objects.new('container.063', me_cube_081)
ob_container_062 = bpy.data.objects.new('container.062', me_cube_080)
ob_container_061 = bpy.data.objects.new('container.061', me_cube_079)
ob_container_060 = bpy.data.objects.new('container.060', me_cube_078)
ob_container_059 = bpy.data.objects.new('container.059', me_cube_077)
ob_container_058 = bpy.data.objects.new('container.058', me_cube_076)
ob_container_057 = bpy.data.objects.new('container.057', me_cube_075)
ob_container_056 = bpy.data.objects.new('container.056', me_cube_074)
ob_container_055 = bpy.data.objects.new('container.055', me_cube_073)
ob_container_054 = bpy.data.objects.new('container.054', me_cube_072)
ob_container_053 = bpy.data.objects.new('container.053', me_cube_071)
ob_container_052 = bpy.data.objects.new('container.052', me_cube_070)
ob_container_051 = bpy.data.objects.new('container.051', me_cube_069)
ob_container_050 = bpy.data.objects.new('container.050', me_cube_068)
ob_container_049 = bpy.data.objects.new('container.049', me_cube_067)
ob_container_048 = bpy.data.objects.new('container.048', me_cube_066)
ob_container_047 = bpy.data.objects.new('container.047', me_cube_065)
ob_container_046 = bpy.data.objects.new('container.046', me_cube_064)
ob_container_045 = bpy.data.objects.new('container.045', me_cube_063)
ob_container_044 = bpy.data.objects.new('container.044', me_cube_062)
ob_container_043 = bpy.data.objects.new('container.043', me_cube_061)
ob_container_042 = bpy.data.objects.new('container.042', me_cube_060)
ob_container_041 = bpy.data.objects.new('container.041', me_cube_059)
ob_container_040 = bpy.data.objects.new('container.040', me_cube_058)
ob_container_039 = bpy.data.objects.new('container.039', me_cube_057)
ob_container_038 = bpy.data.objects.new('container.038', me_cube_056)
ob_container_037 = bpy.data.objects.new('container.037', me_cube_055)
ob_container_036 = bpy.data.objects.new('container.036', me_cube_054)
ob_container_035 = bpy.data.objects.new('container.035', me_cube_053)
ob_container_034 = bpy.data.objects.new('container.034', me_cube_052)
ob_container_033 = bpy.data.objects.new('container.033', me_cube_051)
ob_container_032 = bpy.data.objects.new('container.032', me_cube_050)
ob_container_031 = bpy.data.objects.new('container.031', me_cube_049)
ob_container_030 = bpy.data.objects.new('container.030', me_cube_048)
ob_container_029 = bpy.data.objects.new('container.029', me_cube_047)
ob_container_028 = bpy.data.objects.new('container.028', me_cube_046)
ob_container_027 = bpy.data.objects.new('container.027', me_cube_045)
ob_container_026 = bpy.data.objects.new('container.026', me_cube_044)
ob_container_025 = bpy.data.objects.new('container.025', me_cube_043)
ob_container_024 = bpy.data.objects.new('container.024', me_cube_042)
ob_container_023 = bpy.data.objects.new('container.023', me_cube_041)
ob_container_022 = bpy.data.objects.new('container.022', me_cube_040)
ob_container_021 = bpy.data.objects.new('container.021', me_cube_039)
ob_container_020 = bpy.data.objects.new('container.020', me_cube_038)
ob_container_019 = bpy.data.objects.new('container.019', me_cube_037)
ob_container_018 = bpy.data.objects.new('container.018', me_cube_036)
ob_container_017 = bpy.data.objects.new('container.017', me_cube_035)
ob_container_016 = bpy.data.objects.new('container.016', me_cube_034)
ob_container_015 = bpy.data.objects.new('container.015', me_cube_033)
ob_container_014 = bpy.data.objects.new('container.014', me_cube_032)
ob_container_013 = bpy.data.objects.new('container.013', me_cube_031)
ob_container_012 = bpy.data.objects.new('container.012', me_cube_030)
ob_container_011 = bpy.data.objects.new('container.011', me_cube_029)
ob_container_010 = bpy.data.objects.new('container.010', me_cube_028)
ob_container_009 = bpy.data.objects.new('container.009', me_cube_027)
ob_container_008 = bpy.data.objects.new('container.008', me_cube_026)
ob_container_007 = bpy.data.objects.new('container.007', me_cube_025)
ob_container_006 = bpy.data.objects.new('container.006', me_cube_024)
ob_container_005 = bpy.data.objects.new('container.005', me_cube_023)
ob_container_004 = bpy.data.objects.new('container.004', me_cube_022)
ob_container_003 = bpy.data.objects.new('container.003', me_cube_021)
ob_container_002 = bpy.data.objects.new('container.002', me_cube_020)
ob_cube_003 = bpy.data.objects.new('Cube.003', me_cube_006)
ob_cube_002 = bpy.data.objects.new('Cube.002', me_cube_003)
ob_cube_001 = bpy.data.objects.new('Cube.001', me_cube_001)
ob_cube = bpy.data.objects.new('Cube', me_cube)
ob_plane_003 = bpy.data.objects.new('Plane.003', me_plane_000)
ob_plane_002 = bpy.data.objects.new('Plane.002', me_plane_005)
ob_plane_001 = bpy.data.objects.new('Plane.001', me_plane_004)
ob_arm = bpy.data.objects.new('arm', me_cube_009)
ob_base = bpy.data.objects.new('base', me_cube_008)
ob_container = bpy.data.objects.new('container', me_cube_002)
ob_bridge_003 = bpy.data.objects.new('bridge.003', me_cube_090)
ob_bridge_002 = bpy.data.objects.new('bridge.002', me_cube_089)
ob_cube_004 = bpy.data.objects.new('Cube.004', me_cube_010)
ob_bridge = bpy.data.objects.new('bridge', me_cube_007)
ob_container_071 = bpy.data.objects.new('container.071', me_cube_092)
ob_container_bu = bpy.data.objects.new('container_bu', me_cube_004)
ob_container_bu1 = bpy.data.objects.new('container.bu1', me_cube_005)
ob_container_001 = bpy.data.objects.new('container.001', me_cube_019)
ob_bridge_001 = bpy.data.objects.new('bridge.001', me_cube_018)
ob_base_001 = bpy.data.objects.new('base.001', me_cube_017)
ob_arm_001 = bpy.data.objects.new('arm.001', me_cube_016)
ob_plane_007 = bpy.data.objects.new('Plane.007', me_plane_007)
ob_plane_006 = bpy.data.objects.new('Plane.006', me_plane_006)
ob_plane_005 = bpy.data.objects.new('Plane.005', me_plane_002)
ob_plane_004 = bpy.data.objects.new('Plane.004', me_plane_001)
ob_cube_009 = bpy.data.objects.new('Cube.009', me_cube_015)
ob_cube_008 = bpy.data.objects.new('Cube.008', me_cube_014)
ob_cube_007 = bpy.data.objects.new('Cube.007', me_cube_013)
ob_cube_006 = bpy.data.objects.new('Cube.006', me_cube_012)
ob_cube_005 = bpy.data.objects.new('Cube.005', me_cube_011)
ob_lamp = bpy.data.objects.new('Lamp', light_lamp)
ob_camera = bpy.data.objects.new('Camera', cam_camera)

# ---- transforms, parenting, visibility, modifiers, constraints
ob_plane_019.location = (-0.6853, -1.985, -0.1)
ob_plane_019.scale = (-0.16, 0.3, 2.0)
ob_plane_019.lineart.crease_threshold = 0.0
ob_plane_018.location = (-0.6853, -1.985, -0.1)
ob_plane_018.scale = (-0.16, 0.3, 2.0)
ob_plane_018.lineart.crease_threshold = 0.0
ob_plane_017.location = (-0.6853, -1.985, -0.1)
ob_plane_017.scale = (-0.16, 0.3, 2.0)
ob_plane_017.lineart.crease_threshold = 0.0
ob_plane_016.location = (-0.6853, -1.985, -0.1)
ob_plane_016.scale = (-0.16, 0.3, 2.0)
ob_plane_016.lineart.crease_threshold = 0.0
ob_plane_000.location = (-0.6853, -1.985, -0.1)
ob_plane_000.scale = (-0.16, 0.3, 2.0)
ob_plane_000.lineart.crease_threshold = 0.0
ob_plane_015.location = (-0.6853, -2.374, -0.1)
ob_plane_015.scale = (-0.1543, 0.2892, 1.928)
ob_plane_015.lineart.crease_threshold = 0.0
ob_plane_014.location = (-0.6853, -2.374, -0.1)
ob_plane_014.scale = (-0.1543, 0.2892, 1.928)
ob_plane_014.lineart.crease_threshold = 0.0
ob_plane_013.location = (-0.6853, -2.374, -0.1)
ob_plane_013.scale = (-0.1543, 0.2892, 1.928)
ob_plane_013.lineart.crease_threshold = 0.0
ob_plane_012.location = (-0.6853, -2.374, -0.1)
ob_plane_012.scale = (-0.1543, 0.2892, 1.928)
ob_plane_012.lineart.crease_threshold = 0.0
ob_plane_011.location = (0.6853, -2.374, -0.1)
ob_plane_011.scale = (0.1543, 0.2892, 1.928)
ob_plane_011.lineart.crease_threshold = 0.0
ob_plane_010.location = (0.6853, -2.374, -0.1)
ob_plane_010.scale = (0.1543, 0.2892, 1.928)
ob_plane_010.lineart.crease_threshold = 0.0
ob_plane_009.location = (0.6853, -2.374, -0.1)
ob_plane_009.scale = (0.1543, 0.2892, 1.928)
ob_plane_009.lineart.crease_threshold = 0.0
ob_plane_008.location = (0.6853, -2.374, -0.1)
ob_plane_008.scale = (0.1543, 0.2892, 1.928)
ob_plane_008.lineart.crease_threshold = 0.0
ob_container_070.location = (0.0, -1.1, 0.0)
ob_container_070.scale = (1.0, 1.0, 0.25)
ob_container_070.lineart.crease_threshold = 0.0
ob_container_069.location = (0.0, -1.1, 0.0)
ob_container_069.scale = (1.0, 1.0, 0.25)
ob_container_069.lineart.crease_threshold = 0.0
ob_container_068.location = (0.0, -1.1, 0.0)
ob_container_068.scale = (1.0, 1.0, 0.25)
ob_container_068.lineart.crease_threshold = 0.0
ob_container_067.location = (0.0, -1.1, 0.0)
ob_container_067.scale = (1.0, 1.0, 0.25)
ob_container_067.lineart.crease_threshold = 0.0
ob_container_066.location = (0.0, -1.1, 0.0)
ob_container_066.scale = (1.0, 1.0, 0.25)
ob_container_066.lineart.crease_threshold = 0.0
ob_container_065.location = (0.0, -1.1, 0.0)
ob_container_065.scale = (1.0, 1.0, 0.25)
ob_container_065.lineart.crease_threshold = 0.0
ob_container_064.location = (0.0, -1.1, 0.0)
ob_container_064.scale = (1.0, 1.0, 0.25)
ob_container_064.lineart.crease_threshold = 0.0
ob_container_063.location = (0.0, -1.1, 0.0)
ob_container_063.scale = (1.0, 1.0, 0.25)
ob_container_063.lineart.crease_threshold = 0.0
ob_container_062.location = (0.0, -1.1, 0.0)
ob_container_062.scale = (1.0, 1.0, 0.25)
ob_container_062.lineart.crease_threshold = 0.0
ob_container_061.location = (0.0, -1.1, 0.0)
ob_container_061.scale = (1.0, 1.0, 0.25)
ob_container_061.lineart.crease_threshold = 0.0
ob_container_060.location = (0.0, -1.1, 0.0)
ob_container_060.scale = (1.0, 1.0, 0.25)
ob_container_060.lineart.crease_threshold = 0.0
ob_container_059.location = (0.0, -1.1, 0.0)
ob_container_059.scale = (1.0, 1.0, 0.25)
ob_container_059.lineart.crease_threshold = 0.0
ob_container_058.location = (0.0, -1.1, 0.0)
ob_container_058.scale = (1.0, 1.0, 0.25)
ob_container_058.lineart.crease_threshold = 0.0
ob_container_057.location = (0.0, -1.1, 0.0)
ob_container_057.scale = (1.0, 1.0, 0.25)
ob_container_057.lineart.crease_threshold = 0.0
ob_container_056.location = (0.0, -1.1, 0.0)
ob_container_056.scale = (1.0, 1.0, 0.25)
ob_container_056.lineart.crease_threshold = 0.0
ob_container_055.location = (0.0, -1.1, 0.0)
ob_container_055.scale = (1.0, 1.0, 0.25)
ob_container_055.lineart.crease_threshold = 0.0
ob_container_054.location = (0.0, -1.1, 0.0)
ob_container_054.scale = (1.0, 1.0, 0.25)
ob_container_054.lineart.crease_threshold = 0.0
ob_container_053.location = (0.0, -1.1, 0.0)
ob_container_053.scale = (1.0, 1.0, 0.25)
ob_container_053.lineart.crease_threshold = 0.0
ob_container_052.location = (0.0, -1.1, 0.0)
ob_container_052.scale = (1.0, 1.0, 0.25)
ob_container_052.lineart.crease_threshold = 0.0
ob_container_051.location = (0.0, -1.1, 0.0)
ob_container_051.scale = (1.0, 1.0, 0.25)
ob_container_051.lineart.crease_threshold = 0.0
ob_container_050.location = (0.0, -1.1, 0.0)
ob_container_050.scale = (1.0, 1.0, 0.25)
ob_container_050.lineart.crease_threshold = 0.0
ob_container_049.location = (0.0, -1.1, 0.0)
ob_container_049.scale = (1.0, 1.0, 0.25)
ob_container_049.lineart.crease_threshold = 0.0
ob_container_048.location = (0.0, -1.1, 0.0)
ob_container_048.scale = (1.0, 1.0, 0.25)
ob_container_048.lineart.crease_threshold = 0.0
ob_container_047.location = (0.0, -1.1, 0.0)
ob_container_047.scale = (1.0, 1.0, 0.25)
ob_container_047.lineart.crease_threshold = 0.0
ob_container_046.location = (0.0, -1.1, 0.0)
ob_container_046.scale = (1.0, 1.0, 0.25)
ob_container_046.lineart.crease_threshold = 0.0
ob_container_045.location = (0.0, -1.1, 0.0)
ob_container_045.scale = (1.0, 1.0, 0.25)
ob_container_045.lineart.crease_threshold = 0.0
ob_container_044.location = (0.0, -1.1, 0.0)
ob_container_044.scale = (1.0, 1.0, 0.25)
ob_container_044.lineart.crease_threshold = 0.0
ob_container_043.location = (0.0, -1.1, 0.0)
ob_container_043.scale = (1.0, 1.0, 0.25)
ob_container_043.lineart.crease_threshold = 0.0
ob_container_042.location = (0.0, -1.1, 0.0)
ob_container_042.scale = (1.0, 1.0, 0.25)
ob_container_042.lineart.crease_threshold = 0.0
ob_container_041.location = (0.0, -1.1, 0.0)
ob_container_041.scale = (1.0, 1.0, 0.25)
ob_container_041.lineart.crease_threshold = 0.0
ob_container_040.location = (0.0, -1.1, 0.0)
ob_container_040.scale = (1.0, 1.0, 0.25)
ob_container_040.lineart.crease_threshold = 0.0
ob_container_039.location = (0.0, -1.1, 0.0)
ob_container_039.scale = (1.0, 1.0, 0.25)
ob_container_039.lineart.crease_threshold = 0.0
ob_container_038.location = (0.0, -1.1, 0.0)
ob_container_038.scale = (1.0, 1.0, 0.25)
ob_container_038.lineart.crease_threshold = 0.0
ob_container_037.location = (0.0, -1.1, 0.0)
ob_container_037.scale = (1.0, 1.0, 0.25)
ob_container_037.lineart.crease_threshold = 0.0
ob_container_036.location = (0.0, -1.1, 0.0)
ob_container_036.scale = (1.0, 1.0, 0.25)
ob_container_036.lineart.crease_threshold = 0.0
ob_container_035.location = (0.0, -1.1, 0.0)
ob_container_035.scale = (1.0, 1.0, 0.25)
ob_container_035.lineart.crease_threshold = 0.0
ob_container_034.location = (0.0, -1.1, 0.0)
ob_container_034.scale = (1.0, 1.0, 0.25)
ob_container_034.lineart.crease_threshold = 0.0
ob_container_033.location = (0.0, -1.1, 0.0)
ob_container_033.scale = (1.0, 1.0, 0.25)
ob_container_033.lineart.crease_threshold = 0.0
ob_container_032.location = (0.0, -1.1, 0.0)
ob_container_032.scale = (1.0, 1.0, 0.25)
ob_container_032.lineart.crease_threshold = 0.0
ob_container_031.location = (0.0, -1.1, 0.0)
ob_container_031.scale = (1.0, 1.0, 0.25)
ob_container_031.lineart.crease_threshold = 0.0
ob_container_030.location = (0.0, -1.1, 0.0)
ob_container_030.scale = (1.0, 1.0, 0.25)
ob_container_030.lineart.crease_threshold = 0.0
ob_container_029.location = (0.0, -1.1, 0.0)
ob_container_029.scale = (1.0, 1.0, 0.25)
ob_container_029.lineart.crease_threshold = 0.0
ob_container_028.location = (0.0, -1.1, 0.0)
ob_container_028.scale = (1.0, 1.0, 0.25)
ob_container_028.lineart.crease_threshold = 0.0
ob_container_027.location = (0.0, -1.1, 0.0)
ob_container_027.scale = (1.0, 1.0, 0.25)
ob_container_027.lineart.crease_threshold = 0.0
ob_container_026.location = (0.0, -1.1, 0.0)
ob_container_026.scale = (1.0, 1.0, 0.25)
ob_container_026.lineart.crease_threshold = 0.0
ob_container_025.location = (0.0, -1.1, 0.0)
ob_container_025.scale = (1.0, 1.0, 0.25)
ob_container_025.lineart.crease_threshold = 0.0
ob_container_024.location = (0.0, -1.1, 0.0)
ob_container_024.scale = (1.0, 1.0, 0.25)
ob_container_024.lineart.crease_threshold = 0.0
ob_container_023.location = (0.0, -1.1, 0.0)
ob_container_023.scale = (1.0, 1.0, 0.25)
ob_container_023.lineart.crease_threshold = 0.0
ob_container_022.location = (0.0, -1.1, 0.0)
ob_container_022.scale = (1.0, 1.0, 0.25)
ob_container_022.lineart.crease_threshold = 0.0
ob_container_021.location = (0.0, -1.1, 0.0)
ob_container_021.scale = (1.0, 1.0, 0.25)
ob_container_021.lineart.crease_threshold = 0.0
ob_container_020.location = (0.0, -1.1, 0.0)
ob_container_020.scale = (1.0, 1.0, 0.25)
ob_container_020.lineart.crease_threshold = 0.0
ob_container_019.location = (0.0, -1.1, 0.0)
ob_container_019.scale = (1.0, 1.0, 0.25)
ob_container_019.lineart.crease_threshold = 0.0
ob_container_018.location = (0.0, -1.1, 0.0)
ob_container_018.scale = (1.0, 1.0, 0.25)
ob_container_018.lineart.crease_threshold = 0.0
ob_container_017.location = (0.0, -1.1, 0.0)
ob_container_017.scale = (1.0, 1.0, 0.25)
ob_container_017.lineart.crease_threshold = 0.0
ob_container_016.location = (0.0, -1.1, 0.0)
ob_container_016.scale = (1.0, 1.0, 0.25)
ob_container_016.lineart.crease_threshold = 0.0
ob_container_015.location = (0.0, -1.1, 0.0)
ob_container_015.scale = (1.0, 1.0, 0.25)
ob_container_015.lineart.crease_threshold = 0.0
ob_container_014.location = (0.0, -1.1, 0.0)
ob_container_014.scale = (1.0, 1.0, 0.25)
ob_container_014.lineart.crease_threshold = 0.0
ob_container_013.location = (0.0, -1.1, 0.0)
ob_container_013.scale = (1.0, 1.0, 0.25)
ob_container_013.lineart.crease_threshold = 0.0
ob_container_012.location = (0.0, -1.1, 0.0)
ob_container_012.scale = (1.0, 1.0, 0.25)
ob_container_012.lineart.crease_threshold = 0.0
ob_container_011.location = (0.0, -1.1, 0.0)
ob_container_011.scale = (1.0, 1.0, 0.25)
ob_container_011.lineart.crease_threshold = 0.0
ob_container_010.location = (0.0, -1.1, 0.0)
ob_container_010.scale = (1.0, 1.0, 0.25)
ob_container_010.lineart.crease_threshold = 0.0
ob_container_009.location = (0.0, -1.1, 0.0)
ob_container_009.scale = (1.0, 1.0, 0.25)
ob_container_009.lineart.crease_threshold = 0.0
ob_container_008.location = (0.0, -1.1, 0.0)
ob_container_008.scale = (1.0, 1.0, 0.25)
ob_container_008.lineart.crease_threshold = 0.0
ob_container_007.location = (0.0, -1.1, 0.0)
ob_container_007.scale = (1.0, 1.0, 0.25)
ob_container_007.lineart.crease_threshold = 0.0
ob_container_006.location = (0.0, -1.1, 0.0)
ob_container_006.scale = (1.0, 1.0, 0.25)
ob_container_006.lineart.crease_threshold = 0.0
ob_container_005.location = (0.0, -1.1, 0.0)
ob_container_005.scale = (1.0, 1.0, 0.25)
ob_container_005.lineart.crease_threshold = 0.0
ob_container_004.location = (0.0, -1.1, 0.0)
ob_container_004.scale = (1.0, 1.0, 0.25)
ob_container_004.lineart.crease_threshold = 0.0
ob_container_003.location = (0.0, -1.1, 0.0)
ob_container_003.scale = (1.0, 1.0, 0.25)
ob_container_003.lineart.crease_threshold = 0.0
ob_container_002.location = (0.0, -1.1, 0.0)
ob_container_002.scale = (1.0, 1.0, 0.25)
ob_container_002.lineart.crease_threshold = 0.0
ob_cube_003.location = (0.715, -1.592, 0.0)
ob_cube_003.scale = (0.2, 0.2, 0.2)
ob_cube_003.lineart.crease_threshold = 0.0
ob_cube_002.location = (0.6066, -1.613, -0.02078)
ob_cube_002.scale = (-0.1792, 0.1792, 0.1792)
ob_cube_002.lineart.crease_threshold = 0.0
ob_cube_001.location = (-0.6066, -1.613, -0.02078)
ob_cube_001.scale = (0.1792, 0.1792, 0.1792)
ob_cube_001.lineart.crease_threshold = 0.0
ob_cube.location = (-0.715, -1.592, 0.0)
ob_cube.scale = (-0.2, 0.2, 0.2)
ob_cube.lineart.crease_threshold = 0.0
ob_plane_003.location = (-0.6853, -2.374, -0.1)
ob_plane_003.scale = (-0.1543, 0.2892, 1.928)
ob_plane_003.lineart.crease_threshold = 0.0
ob_plane_002.location = (0.6853, -2.374, -0.1)
ob_plane_002.scale = (0.1543, 0.2892, 1.928)
ob_plane_002.lineart.crease_threshold = 0.0
ob_plane_001.location = (-0.6853, -1.985, -0.1)
ob_plane_001.scale = (-0.16, 0.3, 2.0)
ob_plane_001.lineart.crease_threshold = 0.0
ob_arm.location = (-5.96e-08, 0.0, 0.0)
ob_arm.scale = (0.21, 0.1, 0.05)
ob_arm.lineart.crease_threshold = 0.0
_m = ob_arm.modifiers.new('Mirror', 'MIRROR')
ob_base.location = (0.0, -1.612, 0.0)
ob_base.scale = (0.42, 1.0, 0.1)
ob_base.lineart.crease_threshold = 0.0
ob_container.location = (0.0, -1.1, 0.0)
ob_container.scale = (1.0, 1.0, 0.25)
ob_container.lineart.crease_threshold = 0.0
ob_bridge_003.location = (0.0, -2.434, -0.1)
ob_bridge_003.scale = (1.0, 1.0, 0.5)
ob_bridge_003.lineart.crease_threshold = 0.0
ob_bridge_002.location = (0.0, -2.434, 0.0)
ob_bridge_002.scale = (1.0, 1.0, 0.5)
ob_bridge_002.lineart.crease_threshold = 0.0
ob_cube_004.location = (0.0, -1.095, 0.0)
ob_cube_004.lineart.crease_threshold = 0.0
_m = ob_cube_004.modifiers.new('Array', 'ARRAY')
_m.count = 5
_m.use_constant_offset = True
_m.constant_offset_displace = (0.0, 0.9, 0.0)
_m.use_relative_offset = False
ob_bridge.location = (0.0, -2.434, 0.0)
ob_bridge.scale = (1.0, 1.0, 0.5)
ob_bridge.lineart.crease_threshold = 0.0
ob_container_071.location = (0.0, -1.1, 0.0)
ob_container_071.scale = (1.0, 1.0, 0.25)
ob_container_071.lineart.crease_threshold = 0.0
_m = ob_container_071.modifiers.new('Mirror', 'MIRROR')
_m = ob_container_071.modifiers.new('Array', 'ARRAY')
_m.count = 5
_m.use_constant_offset = True
_m.constant_offset_displace = (0.0, 0.9, 0.0)
_m.use_relative_offset = False
ob_container_bu.location = (0.0, 0.0, 0.0)
ob_container_bu.lineart.crease_threshold = 0.0
_m = ob_container_bu.modifiers.new('Mirror', 'MIRROR')
_m = ob_container_bu.modifiers.new('Mirror.001', 'MIRROR')
_m.use_axis = (False, True, False)
ob_container_bu1.location = (0.0, -1.1, 0.0)
ob_container_bu1.scale = (1.0, 1.0, 0.5)
ob_container_bu1.lineart.crease_threshold = 0.0
_m = ob_container_bu1.modifiers.new('Mirror', 'MIRROR')
_m = ob_container_bu1.modifiers.new('Mirror.001', 'MIRROR')
_m.use_axis = (False, True, False)
_m = ob_container_bu1.modifiers.new('Array', 'ARRAY')
_m.count = 5
_m.use_constant_offset = True
_m.constant_offset_displace = (0.0, 0.9, 0.0)
_m.use_relative_offset = False
ob_container_001.location = (0.0, -1.1, 0.0)
ob_container_001.scale = (1.0, 1.0, 0.25)
ob_container_001.lineart.crease_threshold = 0.0
_m = ob_container_001.modifiers.new('Mirror', 'MIRROR')
_m = ob_container_001.modifiers.new('Array', 'ARRAY')
_m.count = 5
_m.use_constant_offset = True
_m.constant_offset_displace = (0.0, 0.9, 0.0)
_m.use_relative_offset = False
ob_bridge_001.location = (0.0, -2.434, 0.0)
ob_bridge_001.scale = (1.0, 1.0, 0.5)
ob_bridge_001.lineart.crease_threshold = 0.0
_m = ob_bridge_001.modifiers.new('Mirror', 'MIRROR')
_m.use_clip = True
ob_base_001.location = (0.0, -1.612, 0.0)
ob_base_001.scale = (0.42, 1.0, 0.1)
ob_base_001.lineart.crease_threshold = 0.0
ob_arm_001.location = (-5.96e-08, 0.0, 0.0)
ob_arm_001.scale = (0.21, 0.1, 0.05)
ob_arm_001.lineart.crease_threshold = 0.0
_m = ob_arm_001.modifiers.new('Mirror', 'MIRROR')
ob_plane_007.location = (0.6853, -1.985, -0.1)
ob_plane_007.scale = (0.16, 0.3, 2.0)
ob_plane_007.lineart.crease_threshold = 0.0
ob_plane_006.location = (-0.6853, -1.985, -0.1)
ob_plane_006.scale = (-0.16, 0.3, 2.0)
ob_plane_006.lineart.crease_threshold = 0.0
ob_plane_005.location = (0.6853, -2.374, -0.1)
ob_plane_005.scale = (0.1543, 0.2892, 1.928)
ob_plane_005.lineart.crease_threshold = 0.0
ob_plane_004.location = (-0.6853, -2.374, -0.1)
ob_plane_004.scale = (-0.1543, 0.2892, 1.928)
ob_plane_004.lineart.crease_threshold = 0.0
ob_cube_009.location = (-0.715, -1.592, 0.0)
ob_cube_009.scale = (-0.2, 0.2, 0.2)
ob_cube_009.lineart.crease_threshold = 0.0
ob_cube_008.location = (-0.6066, -1.613, -0.02078)
ob_cube_008.scale = (0.1792, 0.1792, 0.1792)
ob_cube_008.lineart.crease_threshold = 0.0
ob_cube_007.location = (0.6066, -1.613, -0.02078)
ob_cube_007.scale = (-0.1792, 0.1792, 0.1792)
ob_cube_007.lineart.crease_threshold = 0.0
ob_cube_006.location = (0.715, -1.592, 0.0)
ob_cube_006.scale = (0.2, 0.2, 0.2)
ob_cube_006.lineart.crease_threshold = 0.0
ob_cube_005.location = (0.0, -1.095, 0.0)
ob_cube_005.lineart.crease_threshold = 0.0
_m = ob_cube_005.modifiers.new('Array', 'ARRAY')
_m.count = 5
_m.use_constant_offset = True
_m.constant_offset_displace = (0.0, 0.9, 0.0)
_m.use_relative_offset = False
ob_lamp.location = (4.076, 1.005, 5.904)
ob_lamp.rotation_euler = (0.6503, 0.05522, 1.866)
ob_lamp.lock_rotations_4d = False
ob_lamp.empty_display_type = 'ARROWS'
ob_lamp.color = (0.0, 0.0, 0.0, 0.0)
ob_lamp.lineart.crease_threshold = 0.0
ob_camera.location = (0.0, 0.0, 1.0)
ob_camera.lock_rotations_4d = False
ob_camera.empty_display_type = 'ARROWS'
ob_camera.color = (0.0, 0.0, 0.0, 0.0)
ob_camera.display_type = 'WIRE'
ob_camera.lineart.crease_threshold = 0.0

# ---- collection membership
col_collection_1.objects.link(ob_plane_019)
col_collection_1.objects.link(ob_plane_018)
col_collection_1.objects.link(ob_plane_017)
col_collection_1.objects.link(ob_plane_016)
col_collection_1.objects.link(ob_plane_000)
col_collection_1.objects.link(ob_plane_015)
col_collection_1.objects.link(ob_plane_014)
col_collection_1.objects.link(ob_plane_013)
col_collection_1.objects.link(ob_plane_012)
col_collection_1.objects.link(ob_plane_011)
col_collection_1.objects.link(ob_plane_010)
col_collection_1.objects.link(ob_plane_009)
col_collection_1.objects.link(ob_plane_008)
col_collection_1.objects.link(ob_container_070)
col_collection_1.objects.link(ob_container_069)
col_collection_1.objects.link(ob_container_068)
col_collection_1.objects.link(ob_container_067)
col_collection_1.objects.link(ob_container_066)
col_collection_1.objects.link(ob_container_065)
col_collection_1.objects.link(ob_container_064)
col_collection_1.objects.link(ob_container_063)
col_collection_1.objects.link(ob_container_062)
col_collection_1.objects.link(ob_container_061)
col_collection_1.objects.link(ob_container_060)
col_collection_1.objects.link(ob_container_059)
col_collection_1.objects.link(ob_container_058)
col_collection_1.objects.link(ob_container_057)
col_collection_1.objects.link(ob_container_056)
col_collection_1.objects.link(ob_container_055)
col_collection_1.objects.link(ob_container_054)
col_collection_1.objects.link(ob_container_053)
col_collection_1.objects.link(ob_container_052)
col_collection_1.objects.link(ob_container_051)
col_collection_1.objects.link(ob_container_050)
col_collection_1.objects.link(ob_container_049)
col_collection_1.objects.link(ob_container_048)
col_collection_1.objects.link(ob_container_047)
col_collection_1.objects.link(ob_container_046)
col_collection_1.objects.link(ob_container_045)
col_collection_1.objects.link(ob_container_044)
col_collection_1.objects.link(ob_container_043)
col_collection_1.objects.link(ob_container_042)
col_collection_1.objects.link(ob_container_041)
col_collection_1.objects.link(ob_container_040)
col_collection_1.objects.link(ob_container_039)
col_collection_1.objects.link(ob_container_038)
col_collection_1.objects.link(ob_container_037)
col_collection_1.objects.link(ob_container_036)
col_collection_1.objects.link(ob_container_035)
col_collection_1.objects.link(ob_container_034)
col_collection_1.objects.link(ob_container_033)
col_collection_1.objects.link(ob_container_032)
col_collection_1.objects.link(ob_container_031)
col_collection_1.objects.link(ob_container_030)
col_collection_1.objects.link(ob_container_029)
col_collection_1.objects.link(ob_container_028)
col_collection_1.objects.link(ob_container_027)
col_collection_1.objects.link(ob_container_026)
col_collection_1.objects.link(ob_container_025)
col_collection_1.objects.link(ob_container_024)
col_collection_1.objects.link(ob_container_023)
col_collection_1.objects.link(ob_container_022)
col_collection_1.objects.link(ob_container_021)
col_collection_1.objects.link(ob_container_020)
col_collection_1.objects.link(ob_container_019)
col_collection_1.objects.link(ob_container_018)
col_collection_1.objects.link(ob_container_017)
col_collection_1.objects.link(ob_container_016)
col_collection_1.objects.link(ob_container_015)
col_collection_1.objects.link(ob_container_014)
col_collection_1.objects.link(ob_container_013)
col_collection_1.objects.link(ob_container_012)
col_collection_1.objects.link(ob_container_011)
col_collection_1.objects.link(ob_container_010)
col_collection_1.objects.link(ob_container_009)
col_collection_1.objects.link(ob_container_008)
col_collection_1.objects.link(ob_container_007)
col_collection_1.objects.link(ob_container_006)
col_collection_1.objects.link(ob_container_005)
col_collection_1.objects.link(ob_container_004)
col_collection_1.objects.link(ob_container_003)
col_collection_1.objects.link(ob_container_002)
col_collection_1.objects.link(ob_cube_003)
col_collection_1.objects.link(ob_cube_002)
col_collection_1.objects.link(ob_cube_001)
col_collection_1.objects.link(ob_cube)
col_collection_1.objects.link(ob_plane_003)
col_collection_1.objects.link(ob_plane_002)
col_collection_1.objects.link(ob_plane_001)
col_collection_1.objects.link(ob_arm)
col_collection_1.objects.link(ob_base)
col_collection_1.objects.link(ob_container)
col_collection_2.objects.link(ob_bridge_003)
col_collection_2.objects.link(ob_bridge_002)
col_collection_2.objects.link(ob_cube_004)
col_collection_2.objects.link(ob_bridge)
col_collection_3.objects.link(ob_container_071)
col_collection_11.objects.link(ob_container_bu)
col_collection_12.objects.link(ob_container_bu1)
col_collection_13.objects.link(ob_container_001)
col_collection_13.objects.link(ob_bridge_001)
col_collection_13.objects.link(ob_base_001)
col_collection_13.objects.link(ob_arm_001)
col_collection_13.objects.link(ob_plane_007)
col_collection_13.objects.link(ob_plane_006)
col_collection_13.objects.link(ob_plane_005)
col_collection_13.objects.link(ob_plane_004)
col_collection_13.objects.link(ob_cube_009)
col_collection_13.objects.link(ob_cube_008)
col_collection_13.objects.link(ob_cube_007)
col_collection_13.objects.link(ob_cube_006)
col_collection_13.objects.link(ob_cube_005)
col_collection_15.objects.link(ob_lamp)
col_collection_15.objects.link(ob_camera)
def _layer_coll(name, lc=None):
    lc = lc or bpy.context.view_layer.layer_collection
    for c in lc.children:
        if c.name == name: return c
        r = _layer_coll(name, c)
        if r: return r
_layer_coll('Collection 3').indirect_only = True
_layer_coll('Collection 11').indirect_only = True
_layer_coll('Collection 12').indirect_only = True
_layer_coll('Collection 13').indirect_only = True
_layer_coll('Collection 15').indirect_only = True

# ---- scene / render settings (as saved in the file)
scene.camera = ob_camera
scene.frame_start = 1; scene.frame_end = 250; scene.frame_set(1)
scene.render.engine = 'BLENDER_EEVEE_NEXT'
scene.render.resolution_x = 400
scene.render.resolution_y = 1200
scene.render.resolution_percentage = 50
scene.render.dither_intensity = 0.0
scene.render.use_freestyle = True
scene.cycles.use_denoising = False
scene.cycles.samples = 128
scene.cycles.sampling_pattern = 'TABULATED_SOBOL'
scene.cycles.light_sampling_threshold = 0.0
scene.cycles.use_adaptive_sampling = False
scene.cycles.use_light_tree = False
scene.cycles.blur_glossy = 0.0
scene.cycles.sample_clamp_indirect = 0.0
scene.view_settings.view_transform = 'Standard'
bpy.context.view_layer.update()

